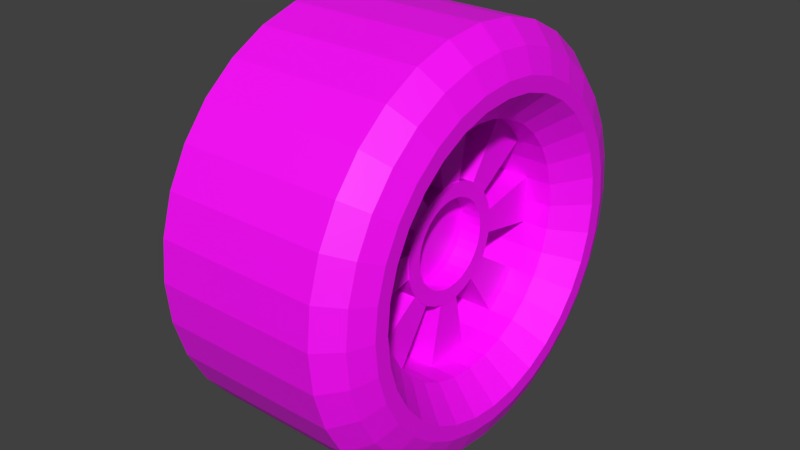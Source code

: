 # Source: rueda.blend  (saved by Blender 2.79.0; exported with 4.5.12 LTS)
import bpy
from mathutils import Matrix  # noqa: F401  (used for matrix-valued properties, if any)

bpy.ops.wm.read_factory_settings(use_empty=True)
scene = bpy.context.scene
scene.name = 'Scene'

# ---- collections
col_collection_1 = bpy.data.collections.new('Collection 1'); scene.collection.children.link(col_collection_1)

# ---- images (referenced by path relative to the original .blend; pixels are not part of the script)
import os
ASSET_DIR = os.environ.get("B2B_ASSET_DIR", "")  # directory of the original .blend (textures are referenced by path, not embedded)
HERE = os.path.dirname(os.path.abspath(__file__))  # packed textures are extracted next to this script under _unpacked/

def load_image(name, relpath, width, height, colorspace="sRGB"):
    """Load a texture the original file referenced (path relative to the .blend, or extracted next to this script)."""
    p = next((c for c in (os.path.join(HERE, relpath), os.path.join(ASSET_DIR, relpath)) if relpath and os.path.exists(c)), "")
    if p:
        img = bpy.data.images.load(p, check_existing=True)
        img.name = name
    else:  # same state as the original file: an image datablock whose file is absent (Cycles renders it pink)
        img = bpy.data.images.new(name, width, height)
        img.source = "FILE"
        img.filepath = "//" + (relpath or name)
    img.colorspace_settings.name = colorspace
    return img
img_texturarueda = load_image('TexturaRueda', 'TexturaRueda.jpg', 1024, 1024, 'Non-Color')

# ---- materials (node trees are filled in below, after node groups)
mat_material_001 = bpy.data.materials.new('Material.001')
mat_material_001.alpha_threshold = 0.0
mat_material_001.use_transparent_shadow = False

# ---- material node trees
mat_material_001.use_nodes = True; mat_material_001.node_tree.nodes.clear()
_N = mat_material_001.node_tree.nodes; _L = mat_material_001.node_tree.links
n0 = _N.new('ShaderNodeBsdfPrincipled'); n0.name = 'Principled BSDF'; n0.location = (10, 300)
n0.distribution = 'GGX'
n0.subsurface_method = 'RANDOM_WALK_SKIN'
n0.inputs[3].default_value = 1.45
n1 = _N.new('ShaderNodeOutputMaterial'); n1.name = 'Material Output'; n1.location = (300, 300)
n2 = _N.new('ShaderNodeTexImage'); n2.name = 'Imagen'; n2.location = (-280, 280)
n2.image = img_texturarueda
_L.new(n0.outputs[0], n1.inputs[0])
_L.new(n2.outputs[0], n0.inputs[0])
n1.is_active_output = True

# ---- world
world_world = bpy.data.worlds.new('World'); scene.world = world_world
world_world.color = (0.05088, 0.05088, 0.05088)
world_world.use_sun_shadow = False
world_world.sun_shadow_jitter_overblur = 0.0
world_world.cycles.sampling_method = 'MANUAL'

# ---- meshes
me_cilindro = bpy.data.meshes.new('Cilindro')
me_cilindro.from_pydata([(0.02505, 0.126, 0.08832), (0.0, 0.1284, 0.08832), (0.04915, 0.1187, 0.08832), (0.07135, 0.1068, 0.08832), (0.09081, 0.09081, 0.08832), (0.1068, 0.07135, 0.08832), (0.1187, 0.04915, 0.08832), (0.126, 0.02505, 0.08832), (0.1284, 0.0, 0.08832), (0.126, -0.02505, 0.08832), (0.1187, -0.04915, 0.08832), (0.1068, -0.07135, 0.08832), (0.09081, -0.09081, 0.08832), (0.07135, -0.1068, 0.08832), (0.04915, -0.1187, 0.08832), (0.02505, -0.126, 0.08832), (0.0, -0.1284, 0.08832), (-0.02505, -0.126, 0.08832), (-0.04915, -0.1187, 0.08832), (-0.07135, -0.1068, 0.08832), (-0.09081, -0.09081, 0.08832), (-0.1068, -0.07135, 0.08832), (-0.1187, -0.04915, 0.08832), (-0.126, -0.02505, 0.08832), (-0.1284, 0.0, 0.08832), (-0.126, 0.02505, 0.08832), (-0.1187, 0.04915, 0.08832), (-0.1068, 0.07135, 0.08832), (-0.09081, 0.09081, 0.08832), (-0.07135, 0.1068, 0.08832), (-0.04915, 0.1187, 0.08832), (-0.02505, 0.126, 0.08832), (0.02505, 0.126, 0.08935), (0.03106, 0.1562, 0.12), (0.0, 0.1592, 0.12), (0.0, 0.1284, 0.08935), (0.04915, 0.1187, 0.08935), (0.06093, 0.1471, 0.12), (0.07135, 0.1068, 0.08935), (0.08846, 0.1324, 0.12), (0.09081, 0.09081, 0.08935), (0.1126, 0.1126, 0.12), (0.1068, 0.07135, 0.08935), (0.1324, 0.08846, 0.12), (0.1187, 0.04915, 0.08935), (0.1471, 0.06093, 0.12), (0.126, 0.02505, 0.08935), (0.1562, 0.03106, 0.12), (0.1284, 0.0, 0.08935), (0.1592, 0.0, 0.12), (0.126, -0.02505, 0.08935), (0.1562, -0.03106, 0.12), (0.1187, -0.04915, 0.08935), (0.1471, -0.06093, 0.12), (0.1068, -0.07135, 0.08935), (0.1324, -0.08846, 0.12), (0.09081, -0.09081, 0.08935), (0.1126, -0.1126, 0.12), (0.07135, -0.1068, 0.08935), (0.08846, -0.1324, 0.12), (0.04915, -0.1187, 0.08935), (0.06093, -0.1471, 0.12), (0.02505, -0.126, 0.08935), (0.03106, -0.1562, 0.12), (0.0, -0.1284, 0.08935), (0.0, -0.1592, 0.12), (-0.02505, -0.126, 0.08935), (-0.03106, -0.1562, 0.12), (-0.04915, -0.1187, 0.08935), (-0.06093, -0.1471, 0.12), (-0.07135, -0.1068, 0.08935), (-0.08846, -0.1324, 0.12), (-0.09081, -0.09081, 0.08935), (-0.1126, -0.1126, 0.12), (-0.1068, -0.07135, 0.08935), (-0.1324, -0.08846, 0.12), (-0.1187, -0.04915, 0.08935), (-0.1471, -0.06093, 0.12), (-0.126, -0.02505, 0.08935), (-0.1562, -0.03106, 0.12), (-0.1284, 0.0, 0.08935), (-0.1592, 0.0, 0.12), (-0.126, 0.02505, 0.08935), (-0.1562, 0.03106, 0.12), (-0.1187, 0.04915, 0.08935), (-0.1471, 0.06093, 0.12), (-0.1068, 0.07135, 0.08935), (-0.1324, 0.08846, 0.12), (-0.09081, 0.09081, 0.08935), (-0.1126, 0.1126, 0.12), (-0.07135, 0.1068, 0.08935), (-0.08846, 0.1324, 0.12), (-0.04915, 0.1187, 0.08935), (-0.06093, 0.1471, 0.12), (-0.02505, 0.126, 0.08935), (-0.03106, 0.1562, 0.12), (0.04292, 0.2158, 0.08783), (0.0, 0.22, 0.08783), (0.08419, 0.2033, 0.08783), (0.1222, 0.1829, 0.08783), (0.1556, 0.1556, 0.08783), (0.1829, 0.1222, 0.08783), (0.2033, 0.08419, 0.08783), (0.2158, 0.04292, 0.08783), (0.22, -1.406e-09, 0.08783), (0.2158, -0.04292, 0.08783), (0.2033, -0.08419, 0.08783), (0.1829, -0.1222, 0.08783), (0.1556, -0.1556, 0.08783), (0.1222, -0.1829, 0.08783), (0.08419, -0.2033, 0.08783), (0.04292, -0.2158, 0.08783), (0.0, -0.22, 0.08783), (-0.04292, -0.2158, 0.08783), (-0.08419, -0.2033, 0.08783), (-0.1222, -0.1829, 0.08783), (-0.1556, -0.1556, 0.08783), (-0.1829, -0.1222, 0.08783), (-0.2033, -0.08419, 0.08783), (-0.2158, -0.04292, 0.08783), (-0.22, -1.406e-09, 0.08783), (-0.2158, 0.04292, 0.08783), (-0.2033, 0.08419, 0.08783), (-0.1829, 0.1222, 0.08783), (-0.1556, 0.1556, 0.08783), (-0.1222, 0.1829, 0.08783), (-0.08419, 0.2033, 0.08783), (-0.04292, 0.2158, 0.08783), (0.04292, 0.2158, 0.08783), (0.0, 0.22, 0.08783), (0.08419, 0.2033, 0.08783), (0.1222, 0.1829, 0.08783), (0.1556, 0.1556, 0.08783), (0.1829, 0.1222, 0.08783), (0.2033, 0.08419, 0.08783), (0.2158, 0.04292, 0.08783), (0.22, -1.406e-09, 0.08783), (0.2158, -0.04292, 0.08783), (0.2033, -0.08419, 0.08783), (0.1829, -0.1222, 0.08783), (0.1556, -0.1556, 0.08783), (0.1222, -0.1829, 0.08783), (0.08419, -0.2033, 0.08783), (0.04292, -0.2158, 0.08783), (0.0, -0.22, 0.08783), (-0.04292, -0.2158, 0.08783), (-0.08419, -0.2033, 0.08783), (-0.1222, -0.1829, 0.08783), (-0.1556, -0.1556, 0.08783), (-0.1829, -0.1222, 0.08783), (-0.2033, -0.08419, 0.08783), (-0.2158, -0.04292, 0.08783), (-0.22, -1.406e-09, 0.08783), (-0.2158, 0.04292, 0.08783), (-0.2033, 0.08419, 0.08783), (-0.1829, 0.1222, 0.08783), (-0.1556, 0.1556, 0.08783), (-0.1222, 0.1829, 0.08783), (-0.08419, 0.2033, 0.08783), (-0.04292, 0.2158, 0.08783), (0.04292, 0.2158, -0.01217), (0.0, 0.22, -0.01217), (0.08419, 0.2033, -0.01217), (0.1222, 0.1829, -0.01217), (0.1556, 0.1556, -0.01217), (0.1829, 0.1222, -0.01217), (0.2033, 0.08419, -0.01217), (0.2158, 0.04292, -0.01217), (0.22, -5.777e-09, -0.01217), (0.2158, -0.04292, -0.01217), (0.2033, -0.08419, -0.01217), (0.1829, -0.1222, -0.01217), (0.1556, -0.1556, -0.01217), (0.1222, -0.1829, -0.01217), (0.08419, -0.2033, -0.01217), (0.04292, -0.2158, -0.01217), (0.0, -0.22, -0.01217), (-0.04292, -0.2158, -0.01217), (-0.08419, -0.2033, -0.01217), (-0.1222, -0.1829, -0.01217), (-0.1556, -0.1556, -0.01217), (-0.1829, -0.1222, -0.01217), (-0.2033, -0.08419, -0.01217), (-0.2158, -0.04292, -0.01217), (-0.22, -5.777e-09, -0.01217), (-0.2158, 0.04292, -0.01217), (-0.2033, 0.08419, -0.01217), (-0.1829, 0.1222, -0.01217), (-0.1556, 0.1556, -0.01217), (-0.1222, 0.1829, -0.01217), (-0.08419, 0.2033, -0.01217), (-0.04292, 0.2158, -0.01217), (0.01218, 0.06121, 0.06118), (-1.227e-10, 0.06241, 0.06118), (0.02388, 0.05766, 0.06118), (0.03468, 0.0519, 0.06118), (0.04413, 0.04413, 0.06118), (0.0519, 0.03468, 0.06118), (0.05766, 0.02388, 0.06118), (0.06121, 0.01218, 0.06118), (0.06241, 0.0, 0.06118), (0.06121, -0.01218, 0.06118), (0.05766, -0.02388, 0.06118), (0.0519, -0.03468, 0.06118), (0.04413, -0.04413, 0.06118), (0.03468, -0.0519, 0.06118), (0.02388, -0.05766, 0.06118), (0.01218, -0.06121, 0.06118), (-1.227e-10, -0.06241, 0.06118), (-0.01218, -0.06121, 0.06118), (-0.02388, -0.05766, 0.06118), (-0.03468, -0.0519, 0.06118), (-0.04413, -0.04413, 0.06118), (-0.0519, -0.03468, 0.06118), (-0.05766, -0.02388, 0.06118), (-0.06121, -0.01218, 0.06118), (-0.06241, 0.0, 0.06118), (-0.06121, 0.01218, 0.06118), (-0.05766, 0.02388, 0.06118), (-0.0519, 0.03468, 0.06118), (-0.04413, 0.04413, 0.06118), (-0.03468, 0.0519, 0.06118), (-0.02388, 0.05766, 0.06118), (-0.01218, 0.06121, 0.06118), (0.02505, 0.126, 0.06118), (-1.227e-10, 0.1284, 0.06118), (0.04915, 0.1187, 0.06118), (0.07135, 0.1068, 0.06118), (0.09081, 0.09081, 0.06118), (0.1068, 0.07135, 0.06118), (0.1187, 0.04915, 0.06118), (0.126, 0.02505, 0.06118), (0.1284, 0.0, 0.06118), (0.126, -0.02505, 0.06118), (0.1187, -0.04915, 0.06118), (0.1068, -0.07135, 0.06118), (0.09081, -0.09081, 0.06118), (0.07135, -0.1068, 0.06118), (0.04915, -0.1187, 0.06118), (0.02505, -0.126, 0.06118), (-1.227e-10, -0.1284, 0.06118), (-0.02505, -0.126, 0.06118), (-0.04915, -0.1187, 0.06118), (-0.07135, -0.1068, 0.06118), (-0.09081, -0.09081, 0.06118), (-0.1068, -0.07135, 0.06118), (-0.1187, -0.04915, 0.06118), (-0.126, -0.02505, 0.06118), (-0.1284, 0.0, 0.06118), (-0.126, 0.02505, 0.06118), (-0.1187, 0.04915, 0.06118), (-0.1068, 0.07135, 0.06118), (-0.09081, 0.09081, 0.06118), (-0.07135, 0.1068, 0.06118), (-0.04915, 0.1187, 0.06118), (-0.02505, 0.126, 0.06118), (0.01218, 0.06121, 0.02247), (-2.161e-09, 0.06241, 0.02247), (0.02388, 0.05766, 0.02247), (0.03468, 0.0519, 0.02247), (0.04413, 0.04413, 0.02247), (0.0519, 0.03468, 0.02247), (0.05766, 0.02388, 0.02247), (0.06121, 0.01218, 0.02247), (0.06241, 0.0, 0.02247), (0.06121, -0.01218, 0.02247), (0.05766, -0.02388, 0.02247), (0.0519, -0.03468, 0.02247), (0.04413, -0.04413, 0.02247), (0.03468, -0.0519, 0.02247), (0.02388, -0.05766, 0.02247), (0.01218, -0.06121, 0.02247), (-2.161e-09, -0.06241, 0.02247), (-0.01218, -0.06121, 0.02247), (-0.02388, -0.05766, 0.02247), (-0.03468, -0.0519, 0.02247), (-0.04413, -0.04413, 0.02247), (-0.0519, -0.03468, 0.02247), (-0.05766, -0.02388, 0.02247), (-0.06121, -0.01218, 0.02247), (-0.06241, 0.0, 0.02247), (-0.06121, 0.01218, 0.02247), (-0.05766, 0.02388, 0.02247), (-0.0519, 0.03468, 0.02247), (-0.04413, 0.04413, 0.02247), (-0.03468, 0.0519, 0.02247), (-0.02388, 0.05766, 0.02247), (-0.01218, 0.06121, 0.02247), (-0.07135, 0.1068, 0.06118), (-0.09081, 0.09081, 0.06118), (-0.03468, 0.0519, 0.06118), (-0.04413, 0.04413, 0.06118), (0.02505, 0.126, 0.0), (-1.227e-10, 0.1284, 0.0), (0.09081, 0.09081, 0.0), (0.07135, 0.1068, 0.0), (0.1068, 0.07135, 0.0), (0.1284, -5.657e-09, 0.0), (0.126, 0.02505, 0.0), (0.126, -0.02505, 0.0), (0.09081, -0.09081, 0.0), (0.1068, -0.07135, 0.0), (0.07135, -0.1068, 0.0), (-1.227e-10, -0.1284, 0.0), (0.02505, -0.126, 0.0), (-0.02505, -0.126, 0.0), (-0.09081, -0.09081, 0.0), (-0.07135, -0.1068, 0.0), (-0.1068, -0.07135, 0.0), (-0.1284, -5.657e-09, 0.0), (-0.126, -0.02505, 0.0), (-0.126, 0.02505, 0.0), (-0.09081, 0.09081, 0.0), (-0.1068, 0.07135, 0.0), (-0.02505, 0.126, 0.0), (0.01218, 0.06121, 0.0), (-1.227e-10, 0.06241, 0.0), (0.04413, 0.04413, 0.0), (0.03468, 0.0519, 0.0), (0.0519, 0.03468, 0.0), (0.06241, -5.657e-09, 0.0), (0.06121, 0.01218, 0.0), (0.06121, -0.01218, 0.0), (0.04413, -0.04413, 0.0), (0.0519, -0.03468, 0.0), (0.03468, -0.0519, 0.0), (-1.227e-10, -0.06241, 0.0), (0.01218, -0.06121, 0.0), (-0.01218, -0.06121, 0.0), (-0.04413, -0.04413, 0.0), (-0.03468, -0.0519, 0.0), (-0.0519, -0.03468, 0.0), (-0.06241, -5.657e-09, 0.0), (-0.06121, -0.01218, 0.0), (-0.06121, 0.01218, 0.0), (-0.04413, 0.04413, 0.0), (-0.0519, 0.03468, 0.0), (-0.01218, 0.06121, 0.0), (-0.07135, 0.1068, 0.0), (-0.09081, 0.09081, 0.0), (-0.03468, 0.0519, 0.0), (-0.04413, 0.04413, 0.0), (0.009112, 0.04581, 0.06247), (-5.802e-10, 0.0467, 0.06247), (0.01787, 0.04315, 0.06247), (0.02595, 0.03883, 0.06247), (0.03303, 0.03303, 0.06247), (0.03883, 0.02595, 0.06247), (0.04315, 0.01787, 0.06247), (0.04581, 0.009112, 0.06247), (0.0467, -1.176e-09, 0.06247), (0.04581, -0.009112, 0.06247), (0.04315, -0.01787, 0.06247), (0.03883, -0.02595, 0.06247), (0.03303, -0.03303, 0.06247), (0.02595, -0.03883, 0.06247), (0.01787, -0.04315, 0.06247), (0.009112, -0.04581, 0.06247), (-3.05e-09, -0.0467, 0.06247), (-0.009112, -0.04581, 0.06247), (-0.01787, -0.04315, 0.06247), (-0.02595, -0.03883, 0.06247), (-0.03303, -0.03303, 0.06247), (-0.03883, -0.02595, 0.06247), (-0.04315, -0.01787, 0.06247), (-0.04581, -0.009112, 0.06247), (-0.0467, 1.176e-09, 0.06247), (-0.04581, 0.009112, 0.06247), (-0.04315, 0.01787, 0.06247), (-0.03883, 0.02595, 0.06247), (-0.03303, 0.03303, 0.06247), (-0.02595, 0.03883, 0.06247), (-0.01787, 0.04315, 0.06247), (-0.009112, 0.04581, 0.06247), (0.01218, 0.06121, 0.06247), (-1.874e-09, 0.06241, 0.06247), (0.02388, 0.05766, 0.06247), (0.03468, 0.0519, 0.06247), (0.04413, 0.04413, 0.06247), (0.0519, 0.03468, 0.06247), (0.05766, 0.02388, 0.06247), (0.06121, 0.01218, 0.06247), (0.06241, 0.0, 0.06247), (0.06121, -0.01218, 0.06247), (0.05766, -0.02388, 0.06247), (0.0519, -0.03468, 0.06247), (0.04413, -0.04413, 0.06247), (0.03468, -0.0519, 0.06247), (0.02388, -0.05766, 0.06247), (0.01218, -0.06121, 0.06247), (-1.874e-09, -0.06241, 0.06247), (-0.01218, -0.06121, 0.06247), (-0.02388, -0.05766, 0.06247), (-0.03468, -0.0519, 0.06247), (-0.04413, -0.04413, 0.06247), (-0.0519, -0.03468, 0.06247), (-0.05766, -0.02388, 0.06247), (-0.06121, -0.01218, 0.06247), (-0.06241, 0.0, 0.06247), (-0.06121, 0.01218, 0.06247), (-0.05766, 0.02388, 0.06247), (-0.0519, 0.03468, 0.06247), (-0.04413, 0.04413, 0.06247), (-0.03468, 0.0519, 0.06247), (-0.02388, 0.05766, 0.06247), (-0.01218, 0.06121, 0.06247), (0.009112, 0.04581, 0.03918), (-2.272e-09, 0.0467, 0.03918), (0.01787, 0.04315, 0.03918), (0.02595, 0.03883, 0.03918), (0.03303, 0.03303, 0.03918), (0.03883, 0.02595, 0.03918), (0.04315, 0.01787, 0.03918), (0.04581, 0.009112, 0.03918), (0.0467, -1.176e-09, 0.03918), (0.04581, -0.009112, 0.03918), (0.04315, -0.01787, 0.03918), (0.03883, -0.02595, 0.03918), (0.03303, -0.03303, 0.03918), (0.02595, -0.03883, 0.03918), (0.01787, -0.04315, 0.03918), (0.009112, -0.04581, 0.03918), (-4.742e-09, -0.0467, 0.03918), (-0.009112, -0.04581, 0.03918), (-0.01787, -0.04315, 0.03918), (-0.02595, -0.03883, 0.03918), (-0.03303, -0.03303, 0.03918), (-0.03883, -0.02595, 0.03918), (-0.04315, -0.01787, 0.03918), (-0.04581, -0.009112, 0.03918), (-0.0467, 1.176e-09, 0.03918), (-0.04581, 0.009112, 0.03918), (-0.04315, 0.01787, 0.03918), (-0.03883, 0.02595, 0.03918), (-0.03303, 0.03303, 0.03918), (-0.02595, 0.03883, 0.03918), (-0.01787, 0.04315, 0.03918), (-0.009112, 0.04581, 0.03918), (0.01218, 0.06121, 0.0), (-2.161e-09, 0.06241, 0.0), (0.02388, 0.05766, 0.0), (0.03468, 0.0519, 0.0), (0.04413, 0.04413, 0.0), (0.0519, 0.03468, 0.0), (0.05766, 0.02388, 0.0), (0.06121, 0.01218, 0.0), (0.06241, -3.571e-09, 0.0), (0.06121, -0.01218, 0.0), (0.05766, -0.02388, 0.0), (0.0519, -0.03468, 0.0), (0.04413, -0.04413, 0.0), (0.03468, -0.0519, 0.0), (0.02388, -0.05766, 0.0), (0.01218, -0.06121, 0.0), (-2.161e-09, -0.06241, 0.0), (-0.01218, -0.06121, 0.0), (-0.02388, -0.05766, 0.0), (-0.03468, -0.0519, 0.0), (-0.04413, -0.04413, 0.0), (-0.0519, -0.03468, 0.0), (-0.05766, -0.02388, 0.0), (-0.06121, -0.01218, 0.0), (-0.06241, -3.571e-09, 0.0), (-0.06121, 0.01218, 0.0), (-0.05766, 0.02388, 0.0), (-0.0519, 0.03468, 0.0), (-0.04413, 0.04413, 0.0), (-0.03468, 0.0519, 0.0), (-0.02388, 0.05766, 0.0), (-0.01218, 0.06121, 0.0), (0.02505, 0.126, 0.0), (0.04915, 0.1187, 0.0), (0.07135, 0.1068, 0.0), (0.1068, 0.07135, 0.0), (0.1187, 0.04915, 0.0), (0.126, 0.02505, 0.0), (0.126, -0.02505, 0.0), (0.1187, -0.04915, 0.0), (0.1068, -0.07135, 0.0), (0.07135, -0.1068, 0.0), (0.04915, -0.1187, 0.0), (0.02505, -0.126, 0.0), (-0.02505, -0.126, 0.0), (-0.04915, -0.1187, 0.0), (-0.07135, -0.1068, 0.0), (-0.1068, -0.07135, 0.0), (-0.1187, -0.04915, 0.0), (-0.126, -0.02505, 0.0), (-0.126, 0.02505, 0.0), (-0.1187, 0.04915, 0.0), (-0.1068, 0.07135, 0.0), (-0.07135, 0.1068, 0.0), (-0.04915, 0.1187, 0.0), (-0.02505, 0.126, 0.0), (0.03414, 0.1716, 0.12), (0.03882, 0.1952, 0.1098), (0.0, 0.199, 0.1098), (0.0, 0.175, 0.12), (0.06696, 0.1617, 0.12), (0.07616, 0.1839, 0.1098), (0.09722, 0.1455, 0.12), (0.1106, 0.1655, 0.1098), (0.1237, 0.1237, 0.12), (0.1407, 0.1407, 0.1098), (0.1455, 0.09722, 0.12), (0.1655, 0.1106, 0.1098), (0.1617, 0.06696, 0.12), (0.1839, 0.07616, 0.1098), (0.1716, 0.03414, 0.12), (0.1952, 0.03882, 0.1098), (0.175, 0.0, 0.12), (0.199, -4.477e-10, 0.1098), (0.1716, -0.03414, 0.12), (0.1952, -0.03882, 0.1098), (0.1617, -0.06696, 0.12), (0.1839, -0.07616, 0.1098), (0.1455, -0.09722, 0.12), (0.1655, -0.1106, 0.1098), (0.1237, -0.1237, 0.12), (0.1407, -0.1407, 0.1098), (0.09722, -0.1455, 0.12), (0.1106, -0.1655, 0.1098), (0.06696, -0.1617, 0.12), (0.07616, -0.1839, 0.1098), (0.03414, -0.1716, 0.12), (0.03882, -0.1952, 0.1098), (0.0, -0.175, 0.12), (0.0, -0.199, 0.1098), (-0.03414, -0.1716, 0.12), (-0.03882, -0.1952, 0.1098), (-0.06696, -0.1617, 0.12), (-0.07616, -0.1839, 0.1098), (-0.09722, -0.1455, 0.12), (-0.1106, -0.1655, 0.1098), (-0.1237, -0.1237, 0.12), (-0.1407, -0.1407, 0.1098), (-0.1455, -0.09722, 0.12), (-0.1655, -0.1106, 0.1098), (-0.1617, -0.06696, 0.12), (-0.1839, -0.07616, 0.1098), (-0.1716, -0.03414, 0.12), (-0.1952, -0.03882, 0.1098), (-0.175, 0.0, 0.12), (-0.199, -4.477e-10, 0.1098), (-0.1716, 0.03414, 0.12), (-0.1952, 0.03882, 0.1098), (-0.1617, 0.06696, 0.12), (-0.1839, 0.07616, 0.1098), (-0.1455, 0.09722, 0.12), (-0.1655, 0.1106, 0.1098), (-0.1237, 0.1237, 0.12), (-0.1407, 0.1407, 0.1098), (-0.09722, 0.1455, 0.12), (-0.1106, 0.1655, 0.1098), (-0.06696, 0.1617, 0.12), (-0.07616, 0.1839, 0.1098), (-0.03414, 0.1716, 0.12), (-0.03882, 0.1952, 0.1098)], [], [(74, 72, 20, 21), (36, 32, 0, 2), (97, 127, 557, 496), (40, 38, 3, 4), (42, 40, 4, 5), (44, 42, 5, 6), (46, 44, 6, 7), (48, 46, 7, 8), (50, 48, 8, 9), (52, 50, 9, 10), (54, 52, 10, 11), (56, 54, 11, 12), (58, 56, 12, 13), (60, 58, 13, 14), (62, 60, 14, 15), (64, 62, 15, 16), (66, 64, 16, 17), (68, 66, 17, 18), (70, 68, 18, 19), (117, 116, 535, 537), (72, 70, 19, 20), (76, 74, 21, 22), (78, 76, 22, 23), (80, 78, 23, 24), (82, 80, 24, 25), (84, 82, 25, 26), (86, 84, 26, 27), (88, 86, 27, 28), (90, 88, 28, 29), (92, 90, 29, 30), (94, 92, 30, 31), (38, 36, 2, 3), (0, 1, 225, 224), (104, 103, 509, 511), (118, 117, 537, 539), (105, 104, 511, 513), (119, 118, 539, 541), (106, 105, 513, 515), (120, 119, 541, 543), (107, 106, 515, 517), (121, 120, 543, 545), (108, 107, 517, 519), (122, 121, 545, 547), (109, 108, 519, 521), (123, 122, 547, 549), (110, 109, 521, 523), (124, 123, 549, 551), (111, 110, 523, 525), (96, 97, 496, 495), (125, 124, 551, 553), (112, 111, 525, 527), (35, 94, 31, 1), (126, 125, 553, 555), (113, 112, 527, 529), (100, 99, 501, 503), (127, 126, 555, 557), (114, 113, 529, 531), (101, 100, 503, 505), (115, 114, 531, 533), (102, 101, 505, 507), (99, 98, 499, 501), (116, 115, 533, 535), (103, 102, 507, 509), (34, 33, 494, 497), (33, 37, 498, 494), (37, 39, 500, 498), (39, 41, 502, 500), (41, 43, 504, 502), (43, 45, 506, 504), (45, 47, 508, 506), (47, 49, 510, 508), (49, 51, 512, 510), (51, 53, 514, 512), (53, 55, 516, 514), (55, 57, 518, 516), (57, 59, 520, 518), (59, 61, 522, 520), (61, 63, 524, 522), (63, 65, 526, 524), (65, 67, 528, 526), (67, 69, 530, 528), (69, 71, 532, 530), (71, 73, 534, 532), (73, 75, 536, 534), (75, 77, 538, 536), (77, 79, 540, 538), (79, 81, 542, 540), (81, 83, 544, 542), (83, 85, 546, 544), (85, 87, 548, 546), (87, 89, 550, 548), (89, 91, 552, 550), (91, 93, 554, 552), (93, 95, 556, 554), (95, 34, 497, 556), (33, 34, 35, 32), (37, 33, 32, 36), (39, 37, 36, 38), (41, 39, 38, 40), (43, 41, 40, 42), (45, 43, 42, 44), (47, 45, 44, 46), (49, 47, 46, 48), (51, 49, 48, 50), (53, 51, 50, 52), (55, 53, 52, 54), (57, 55, 54, 56), (59, 57, 56, 58), (61, 59, 58, 60), (63, 61, 60, 62), (65, 63, 62, 64), (67, 65, 64, 66), (69, 67, 66, 68), (71, 69, 68, 70), (73, 71, 70, 72), (75, 73, 72, 74), (77, 75, 74, 76), (79, 77, 76, 78), (81, 79, 78, 80), (83, 81, 80, 82), (85, 83, 82, 84), (87, 85, 84, 86), (89, 87, 86, 88), (91, 89, 88, 90), (93, 91, 90, 92), (95, 93, 92, 94), (34, 95, 94, 35), (32, 35, 1, 0), (101, 102, 134, 133), (110, 111, 143, 142), (119, 120, 152, 151), (96, 98, 130, 128), (106, 107, 139, 138), (115, 116, 148, 147), (124, 125, 157, 156), (102, 103, 135, 134), (111, 112, 144, 143), (120, 121, 153, 152), (98, 99, 131, 130), (107, 108, 140, 139), (116, 117, 149, 148), (125, 126, 158, 157), (103, 104, 136, 135), (112, 113, 145, 144), (121, 122, 154, 153), (99, 100, 132, 131), (108, 109, 141, 140), (117, 118, 150, 149), (126, 127, 159, 158), (104, 105, 137, 136), (113, 114, 146, 145), (122, 123, 155, 154), (127, 97, 129, 159), (100, 101, 133, 132), (109, 110, 142, 141), (118, 119, 151, 150), (97, 96, 128, 129), (105, 106, 138, 137), (114, 115, 147, 146), (123, 124, 156, 155), (157, 158, 190, 189), (144, 145, 177, 176), (131, 132, 164, 163), (158, 159, 191, 190), (145, 146, 178, 177), (132, 133, 165, 164), (159, 129, 161, 191), (146, 147, 179, 178), (133, 134, 166, 165), (147, 148, 180, 179), (134, 135, 167, 166), (148, 149, 181, 180), (135, 136, 168, 167), (149, 150, 182, 181), (136, 137, 169, 168), (150, 151, 183, 182), (137, 138, 170, 169), (151, 152, 184, 183), (138, 139, 171, 170), (152, 153, 185, 184), (139, 140, 172, 171), (153, 154, 186, 185), (140, 141, 173, 172), (154, 155, 187, 186), (141, 142, 174, 173), (129, 128, 160, 161), (155, 156, 188, 187), (142, 143, 175, 174), (128, 130, 162, 160), (156, 157, 189, 188), (143, 144, 176, 175), (130, 131, 163, 162), (219, 218, 282, 283), (28, 27, 251, 252), (15, 14, 238, 239), (2, 0, 224, 226), (29, 28, 252, 253), (16, 15, 239, 240), (3, 2, 226, 227), (30, 29, 253, 254), (17, 16, 240, 241), (4, 3, 227, 228), (31, 30, 254, 255), (18, 17, 241, 242), (5, 4, 228, 229), (1, 31, 255, 225), (19, 18, 242, 243), (6, 5, 229, 230), (20, 19, 243, 244), (7, 6, 230, 231), (21, 20, 244, 245), (8, 7, 231, 232), (22, 21, 245, 246), (9, 8, 232, 233), (23, 22, 246, 247), (10, 9, 233, 234), (24, 23, 247, 248), (11, 10, 234, 235), (25, 24, 248, 249), (12, 11, 235, 236), (26, 25, 249, 250), (13, 12, 236, 237), (27, 26, 250, 251), (14, 13, 237, 238), (216, 217, 334, 332), (231, 199, 321, 298), (232, 231, 298, 297), (245, 244, 306, 308), (215, 216, 332, 333), (197, 229, 296, 319), (247, 215, 333, 310), (244, 243, 307, 306), (200, 201, 322, 320), (213, 245, 308, 331), (225, 255, 314, 293), (227, 195, 318, 295), (229, 228, 294, 296), (199, 200, 320, 321), (220, 221, 290, 291), (212, 213, 331, 329), (272, 271, 389, 390), (206, 205, 269, 270), (192, 193, 257, 256), (220, 219, 283, 284), (207, 206, 270, 271), (194, 192, 256, 258), (221, 220, 284, 285), (208, 207, 271, 272), (195, 194, 258, 259), (222, 221, 285, 286), (209, 208, 272, 273), (196, 195, 259, 260), (223, 222, 286, 287), (210, 209, 273, 274), (197, 196, 260, 261), (193, 223, 287, 257), (211, 210, 274, 275), (198, 197, 261, 262), (212, 211, 275, 276), (199, 198, 262, 263), (213, 212, 276, 277), (200, 199, 263, 264), (214, 213, 277, 278), (201, 200, 264, 265), (215, 214, 278, 279), (202, 201, 265, 266), (216, 215, 279, 280), (203, 202, 266, 267), (217, 216, 280, 281), (204, 203, 267, 268), (218, 217, 281, 282), (205, 204, 268, 269), (192, 224, 292, 315), (221, 253, 288, 290), (253, 252, 289, 288), (316, 315, 292, 293), (318, 317, 294, 295), (317, 319, 296, 294), (321, 320, 297, 298), (320, 322, 299, 297), (324, 323, 300, 301), (323, 325, 302, 300), (327, 326, 303, 304), (326, 328, 305, 303), (330, 329, 306, 307), (329, 331, 308, 306), (333, 332, 309, 310), (332, 334, 311, 309), (336, 335, 312, 313), (337, 316, 293, 314), (341, 340, 338, 339), (217, 249, 311, 334), (233, 232, 297, 299), (203, 204, 323, 324), (251, 219, 336, 313), (204, 205, 325, 323), (201, 233, 299, 322), (248, 247, 310, 309), (288, 289, 339, 338), (235, 203, 324, 301), (193, 192, 315, 316), (219, 220, 335, 336), (249, 248, 309, 311), (291, 290, 340, 341), (236, 235, 301, 300), (255, 223, 337, 314), (207, 208, 326, 327), (237, 236, 300, 302), (205, 237, 302, 325), (290, 288, 338, 340), (208, 209, 328, 326), (239, 207, 327, 304), (195, 196, 317, 318), (224, 225, 293, 292), (252, 251, 313, 312), (196, 197, 319, 317), (223, 193, 316, 337), (240, 239, 304, 303), (209, 241, 305, 328), (211, 212, 329, 330), (241, 240, 303, 305), (243, 211, 330, 307), (228, 227, 295, 294), (224, 192, 193, 223, 255, 225), (228, 229, 197, 196, 195, 227), (232, 233, 201, 200, 199, 231), (236, 237, 205, 204, 203, 235), (240, 241, 209, 208, 207, 239), (244, 245, 213, 212, 211, 243), (248, 249, 217, 216, 215, 247), (252, 289, 288, 290, 291, 220, 219, 251), (363, 362, 426, 427), (259, 258, 376, 377), (286, 285, 403, 404), (273, 272, 390, 391), (260, 259, 377, 378), (287, 286, 404, 405), (274, 273, 391, 392), (261, 260, 378, 379), (257, 287, 405, 375), (275, 274, 392, 393), (262, 261, 379, 380), (276, 275, 393, 394), (263, 262, 380, 381), (277, 276, 394, 395), (264, 263, 381, 382), (278, 277, 395, 396), (265, 264, 382, 383), (279, 278, 396, 397), (266, 265, 383, 384), (280, 279, 397, 398), (267, 266, 384, 385), (281, 280, 398, 399), (268, 267, 385, 386), (282, 281, 399, 400), (269, 268, 386, 387), (283, 282, 400, 401), (270, 269, 387, 388), (256, 257, 375, 374), (284, 283, 401, 402), (271, 270, 388, 389), (258, 256, 374, 376), (285, 284, 402, 403), (343, 342, 374, 375), (342, 344, 376, 374), (344, 345, 377, 376), (345, 346, 378, 377), (346, 347, 379, 378), (347, 348, 380, 379), (348, 349, 381, 380), (349, 350, 382, 381), (350, 351, 383, 382), (351, 352, 384, 383), (352, 353, 385, 384), (353, 354, 386, 385), (354, 355, 387, 386), (355, 356, 388, 387), (356, 357, 389, 388), (357, 358, 390, 389), (358, 359, 391, 390), (359, 360, 392, 391), (360, 361, 393, 392), (361, 362, 394, 393), (362, 363, 395, 394), (363, 364, 396, 395), (364, 365, 397, 396), (365, 366, 398, 397), (366, 367, 399, 398), (367, 368, 400, 399), (368, 369, 401, 400), (369, 370, 402, 401), (370, 371, 403, 402), (371, 372, 404, 403), (372, 373, 405, 404), (373, 343, 375, 405), (406, 407, 437, 436, 435, 434, 433, 432, 431, 430, 429, 428, 427, 426, 425, 424, 423, 422, 421, 420, 419, 418, 417, 416, 415, 414, 413, 412, 411, 410, 409, 408), (350, 349, 413, 414), (364, 363, 427, 428), (351, 350, 414, 415), (365, 364, 428, 429), (352, 351, 415, 416), (366, 365, 429, 430), (353, 352, 416, 417), (367, 366, 430, 431), (354, 353, 417, 418), (368, 367, 431, 432), (355, 354, 418, 419), (369, 368, 432, 433), (356, 355, 419, 420), (342, 343, 407, 406), (370, 369, 433, 434), (357, 356, 420, 421), (344, 342, 406, 408), (371, 370, 434, 435), (358, 357, 421, 422), (345, 344, 408, 409), (372, 371, 435, 436), (359, 358, 422, 423), (346, 345, 409, 410), (373, 372, 436, 437), (360, 359, 423, 424), (347, 346, 410, 411), (343, 373, 437, 407), (361, 360, 424, 425), (348, 347, 411, 412), (362, 361, 425, 426), (349, 348, 412, 413), (284, 285, 467, 466), (272, 271, 453, 454), (258, 259, 441, 440), (285, 286, 468, 467), (272, 273, 455, 454), (259, 260, 442, 441), (286, 287, 469, 468), (273, 274, 456, 455), (260, 261, 443, 442), (287, 257, 439, 469), (274, 275, 457, 456), (261, 262, 444, 443), (275, 276, 458, 457), (262, 263, 445, 444), (276, 277, 459, 458), (263, 264, 446, 445), (277, 278, 460, 459), (264, 265, 447, 446), (278, 279, 461, 460), (265, 266, 448, 447), (279, 280, 462, 461), (266, 267, 449, 448), (280, 281, 463, 462), (267, 268, 450, 449), (281, 282, 464, 463), (268, 269, 451, 450), (282, 283, 465, 464), (269, 270, 452, 451), (257, 256, 438, 439), (283, 284, 466, 465), (270, 271, 453, 452), (256, 258, 440, 438), (226, 224, 470, 471), (234, 233, 476, 477), (227, 226, 471, 472), (242, 241, 482, 483), (235, 234, 477, 478), (250, 249, 488, 489), (243, 242, 483, 484), (251, 250, 489, 490), (230, 229, 473, 474), (238, 237, 479, 480), (231, 230, 474, 475), (246, 245, 485, 486), (239, 238, 480, 481), (254, 253, 491, 492), (247, 246, 486, 487), (255, 254, 492, 493), (497, 494, 495, 496), (494, 498, 499, 495), (498, 500, 501, 499), (500, 502, 503, 501), (502, 504, 505, 503), (504, 506, 507, 505), (506, 508, 509, 507), (508, 510, 511, 509), (510, 512, 513, 511), (512, 514, 515, 513), (514, 516, 517, 515), (516, 518, 519, 517), (518, 520, 521, 519), (520, 522, 523, 521), (522, 524, 525, 523), (524, 526, 527, 525), (526, 528, 529, 527), (528, 530, 531, 529), (530, 532, 533, 531), (532, 534, 535, 533), (534, 536, 537, 535), (536, 538, 539, 537), (538, 540, 541, 539), (540, 542, 543, 541), (542, 544, 545, 543), (544, 546, 547, 545), (546, 548, 549, 547), (548, 550, 551, 549), (550, 552, 553, 551), (552, 554, 555, 553), (554, 556, 557, 555), (556, 497, 496, 557), (98, 96, 495, 499)])
_uv = me_cilindro.uv_layers.new(name='MapaUV')
_uv.uv.foreach_set('vector', [0.02042, 0.421, 0.02042, 0.4064, 0.02126, 0.4064, 0.02126, 0.421, 0.2077, 0.4575, 0.2077, 0.4778, 0.2069, 0.4778, 0.2069, 0.4575, 0.7662, 0.05511, 0.7662, 0.02042, 0.7841, 0.02537, 0.7841, 0.05675, 0.2077, 0.4211, 0.2077, 0.4384, 0.2069, 0.4384, 0.2069, 0.4211, 0.2077, 0.4064, 0.2077, 0.4211, 0.2069, 0.4211, 0.2069, 0.4064, 0.7253, 0.1369, 0.7253, 0.154, 0.7245, 0.154, 0.7245, 0.1369, 0.7253, 0.1178, 0.7253, 0.1369, 0.7245, 0.1369, 0.7245, 0.1178, 0.7253, 0.09758, 0.7253, 0.1178, 0.7245, 0.1178, 0.7245, 0.09758, 0.7253, 0.07694, 0.7253, 0.09758, 0.7245, 0.09758, 0.7245, 0.07694, 0.7253, 0.05668, 0.7253, 0.07694, 0.7245, 0.07694, 0.7245, 0.05668, 0.7253, 0.0376, 0.7253, 0.05668, 0.7245, 0.05668, 0.7245, 0.0376, 0.7253, 0.02042, 0.7253, 0.0376, 0.7245, 0.0376, 0.7245, 0.02042, 0.3218, 0.54, 0.3218, 0.5547, 0.321, 0.5547, 0.321, 0.54, 0.3218, 0.5228, 0.3218, 0.54, 0.321, 0.54, 0.321, 0.5228, 0.3218, 0.5037, 0.3218, 0.5228, 0.321, 0.5228, 0.321, 0.5037, 0.3218, 0.4835, 0.3218, 0.5037, 0.321, 0.5037, 0.321, 0.4835, 0.3218, 0.4629, 0.3218, 0.4835, 0.321, 0.4835, 0.321, 0.4629, 0.3218, 0.4426, 0.3218, 0.4629, 0.321, 0.4629, 0.321, 0.4426, 0.3218, 0.4236, 0.3218, 0.4426, 0.321, 0.4426, 0.321, 0.4236, 0.3074, 0.05359, 0.3324, 0.07859, 0.3191, 0.08951, 0.2965, 0.06689, 0.3218, 0.4064, 0.3218, 0.4236, 0.321, 0.4236, 0.321, 0.4064, 0.02042, 0.4381, 0.02042, 0.421, 0.02126, 0.421, 0.02126, 0.4381, 0.02042, 0.4572, 0.02042, 0.4381, 0.02126, 0.4381, 0.02126, 0.4572, 0.02042, 0.4774, 0.02042, 0.4572, 0.02126, 0.4572, 0.02126, 0.4774, 0.02042, 0.4981, 0.02042, 0.4774, 0.02126, 0.4774, 0.02126, 0.4981, 0.02042, 0.5183, 0.02042, 0.4981, 0.02126, 0.4981, 0.02126, 0.5183, 0.02042, 0.5374, 0.02042, 0.5183, 0.02126, 0.5183, 0.02126, 0.5374, 0.02042, 0.5546, 0.02042, 0.5374, 0.02126, 0.5374, 0.02126, 0.5546, 0.02042, 0.5692, 0.02042, 0.5546, 0.02126, 0.5546, 0.02126, 0.5692, 0.2077, 0.5376, 0.2077, 0.5547, 0.2069, 0.5547, 0.2069, 0.5376, 0.2077, 0.5186, 0.2077, 0.5376, 0.2069, 0.5376, 0.2069, 0.5186, 0.2077, 0.4384, 0.2077, 0.4575, 0.2069, 0.4575, 0.2069, 0.4384, 0.2069, 0.4778, 0.2069, 0.4984, 0.1847, 0.4984, 0.1847, 0.4778, 0.7431, 0.2295, 0.7431, 0.1948, 0.761, 0.1999, 0.761, 0.2312, 0.278, 0.03395, 0.3074, 0.05359, 0.2965, 0.06689, 0.2699, 0.04913, 0.7431, 0.2649, 0.7431, 0.2295, 0.761, 0.2312, 0.761, 0.2632, 0.2454, 0.02042, 0.278, 0.03395, 0.2699, 0.04913, 0.2404, 0.03689, 0.7431, 0.2995, 0.7431, 0.2649, 0.761, 0.2632, 0.761, 0.2946, 0.7431, 0.375, 0.7431, 0.3404, 0.761, 0.3454, 0.761, 0.3768, 0.278, 0.3521, 0.2454, 0.3656, 0.2404, 0.3491, 0.2699, 0.3369, 0.7431, 0.4104, 0.7431, 0.375, 0.761, 0.3768, 0.761, 0.4087, 0.3074, 0.3324, 0.278, 0.3521, 0.2699, 0.3369, 0.2965, 0.3191, 0.7431, 0.4451, 0.7431, 0.4104, 0.761, 0.4087, 0.761, 0.4401, 0.3324, 0.3074, 0.3074, 0.3324, 0.2965, 0.3191, 0.3191, 0.2965, 0.108, 0.03395, 0.1407, 0.02042, 0.1457, 0.03689, 0.1161, 0.04913, 0.3521, 0.278, 0.3324, 0.3074, 0.3191, 0.2965, 0.3369, 0.2699, 0.07859, 0.05359, 0.108, 0.03395, 0.1161, 0.04913, 0.08951, 0.06689, 0.3656, 0.2454, 0.3521, 0.278, 0.3369, 0.2699, 0.3491, 0.2404, 0.7662, 0.09047, 0.7662, 0.05511, 0.7841, 0.05675, 0.7841, 0.08874, 0.05359, 0.07859, 0.07859, 0.05359, 0.08951, 0.06689, 0.06689, 0.08951, 0.8019, 0.2295, 0.8019, 0.1948, 0.8198, 0.1999, 0.8198, 0.2313, 0.2077, 0.4984, 0.2077, 0.5186, 0.2069, 0.5186, 0.2069, 0.4984, 0.03395, 0.108, 0.05359, 0.07859, 0.06689, 0.08951, 0.04913, 0.1161, 0.8019, 0.2648, 0.8019, 0.2295, 0.8198, 0.2313, 0.8198, 0.2632, 0.05359, 0.3074, 0.03395, 0.278, 0.04913, 0.2699, 0.06689, 0.2965, 0.02042, 0.1407, 0.03395, 0.108, 0.04913, 0.1161, 0.03689, 0.1457, 0.8019, 0.2995, 0.8019, 0.2648, 0.8198, 0.2632, 0.8198, 0.2947, 0.07859, 0.3324, 0.05359, 0.3074, 0.06689, 0.2965, 0.08951, 0.3191, 0.3521, 0.108, 0.3656, 0.1407, 0.3491, 0.1457, 0.3369, 0.1161, 0.108, 0.3521, 0.07859, 0.3324, 0.08951, 0.3191, 0.1161, 0.3369, 0.03395, 0.278, 0.02042, 0.2454, 0.03689, 0.2404, 0.04913, 0.2699, 0.3324, 0.07859, 0.3521, 0.108, 0.3369, 0.1161, 0.3191, 0.08951, 0.1407, 0.3656, 0.108, 0.3521, 0.1161, 0.3369, 0.1457, 0.3491, 0.0631, 0.1802, 0.0631, 0.2058, 0.05025, 0.2071, 0.05025, 0.179, 0.0631, 0.2058, 0.06809, 0.2309, 0.05573, 0.2347, 0.05025, 0.2071, 0.06809, 0.2309, 0.07789, 0.2545, 0.06649, 0.2606, 0.05573, 0.2347, 0.07789, 0.2545, 0.0921, 0.2758, 0.08212, 0.284, 0.06649, 0.2606, 0.0921, 0.2758, 0.1102, 0.2939, 0.102, 0.3039, 0.08212, 0.284, 0.1102, 0.2939, 0.1315, 0.3081, 0.1254, 0.3195, 0.102, 0.3039, 0.1315, 0.3081, 0.1551, 0.3179, 0.1514, 0.3303, 0.1254, 0.3195, 0.1551, 0.3179, 0.1802, 0.3229, 0.179, 0.3358, 0.1514, 0.3303, 0.1802, 0.3229, 0.2058, 0.3229, 0.2071, 0.3358, 0.179, 0.3358, 0.2058, 0.3229, 0.2309, 0.3179, 0.2347, 0.3303, 0.2071, 0.3358, 0.2309, 0.3179, 0.2545, 0.3081, 0.2606, 0.3195, 0.2347, 0.3303, 0.2545, 0.3081, 0.2758, 0.2939, 0.284, 0.3039, 0.2606, 0.3195, 0.2758, 0.2939, 0.2939, 0.2758, 0.3039, 0.284, 0.284, 0.3039, 0.2939, 0.2758, 0.3081, 0.2545, 0.3195, 0.2606, 0.3039, 0.284, 0.3081, 0.2545, 0.3179, 0.2309, 0.3303, 0.2347, 0.3195, 0.2606, 0.3179, 0.2309, 0.3229, 0.2058, 0.3358, 0.2071, 0.3303, 0.2347, 0.3229, 0.2058, 0.3229, 0.1802, 0.3358, 0.179, 0.3358, 0.2071, 0.3229, 0.1802, 0.3179, 0.1551, 0.3303, 0.1514, 0.3358, 0.179, 0.3179, 0.1551, 0.3081, 0.1315, 0.3195, 0.1254, 0.3303, 0.1514, 0.3081, 0.1315, 0.2939, 0.1102, 0.3039, 0.102, 0.3195, 0.1254, 0.2939, 0.1102, 0.2758, 0.0921, 0.284, 0.08212, 0.3039, 0.102, 0.2758, 0.0921, 0.2545, 0.07789, 0.2606, 0.06649, 0.284, 0.08212, 0.2545, 0.07789, 0.2309, 0.06809, 0.2347, 0.05573, 0.2606, 0.06649, 0.2309, 0.06809, 0.2058, 0.0631, 0.2071, 0.05025, 0.2347, 0.05573, 0.2058, 0.0631, 0.1802, 0.0631, 0.179, 0.05025, 0.2071, 0.05025, 0.1802, 0.0631, 0.1551, 0.06809, 0.1514, 0.05573, 0.179, 0.05025, 0.1551, 0.06809, 0.1315, 0.07789, 0.1254, 0.06649, 0.1514, 0.05573, 0.1315, 0.07789, 0.1102, 0.0921, 0.102, 0.08212, 0.1254, 0.06649, 0.1102, 0.0921, 0.0921, 0.1102, 0.08212, 0.102, 0.102, 0.08212, 0.0921, 0.1102, 0.07789, 0.1315, 0.06649, 0.1254, 0.08212, 0.102, 0.07789, 0.1315, 0.06809, 0.1551, 0.05573, 0.1514, 0.06649, 0.1254, 0.06809, 0.1551, 0.0631, 0.1802, 0.05025, 0.179, 0.05573, 0.1514, 0.0631, 0.2058, 0.0631, 0.1802, 0.08823, 0.1827, 0.08823, 0.2033, 0.06809, 0.2309, 0.0631, 0.2058, 0.08823, 0.2033, 0.09226, 0.2236, 0.07789, 0.2545, 0.06809, 0.2309, 0.09226, 0.2236, 0.1002, 0.2426, 0.0921, 0.2758, 0.07789, 0.2545, 0.1002, 0.2426, 0.1116, 0.2598, 0.1102, 0.2939, 0.0921, 0.2758, 0.1116, 0.2598, 0.1262, 0.2744, 0.1315, 0.3081, 0.1102, 0.2939, 0.1262, 0.2744, 0.1434, 0.2859, 0.1551, 0.3179, 0.1315, 0.3081, 0.1434, 0.2859, 0.1624, 0.2938, 0.1802, 0.3229, 0.1551, 0.3179, 0.1624, 0.2938, 0.1827, 0.2978, 0.2058, 0.3229, 0.1802, 0.3229, 0.1827, 0.2978, 0.2033, 0.2978, 0.2309, 0.3179, 0.2058, 0.3229, 0.2033, 0.2978, 0.2236, 0.2938, 0.2545, 0.3081, 0.2309, 0.3179, 0.2236, 0.2938, 0.2426, 0.2859, 0.2758, 0.2939, 0.2545, 0.3081, 0.2426, 0.2859, 0.2598, 0.2744, 0.2939, 0.2758, 0.2758, 0.2939, 0.2598, 0.2744, 0.2744, 0.2598, 0.3081, 0.2545, 0.2939, 0.2758, 0.2744, 0.2598, 0.2859, 0.2426, 0.3179, 0.2309, 0.3081, 0.2545, 0.2859, 0.2426, 0.2938, 0.2236, 0.3229, 0.2058, 0.3179, 0.2309, 0.2938, 0.2236, 0.2978, 0.2033, 0.3229, 0.1802, 0.3229, 0.2058, 0.2978, 0.2033, 0.2978, 0.1827, 0.3179, 0.1551, 0.3229, 0.1802, 0.2978, 0.1827, 0.2938, 0.1624, 0.3081, 0.1315, 0.3179, 0.1551, 0.2938, 0.1624, 0.2859, 0.1434, 0.2939, 0.1102, 0.3081, 0.1315, 0.2859, 0.1434, 0.2744, 0.1262, 0.2758, 0.0921, 0.2939, 0.1102, 0.2744, 0.1262, 0.2598, 0.1116, 0.2545, 0.07789, 0.2758, 0.0921, 0.2598, 0.1116, 0.2426, 0.1002, 0.2309, 0.06809, 0.2545, 0.07789, 0.2426, 0.1002, 0.2236, 0.09226, 0.2058, 0.0631, 0.2309, 0.06809, 0.2236, 0.09226, 0.2033, 0.08823, 0.1802, 0.0631, 0.2058, 0.0631, 0.2033, 0.08823, 0.1827, 0.08823, 0.1551, 0.06809, 0.1802, 0.0631, 0.1827, 0.08823, 0.1624, 0.09226, 0.1315, 0.07789, 0.1551, 0.06809, 0.1624, 0.09226, 0.1434, 0.1002, 0.1102, 0.0921, 0.1315, 0.07789, 0.1434, 0.1002, 0.1262, 0.1116, 0.0921, 0.1102, 0.1102, 0.0921, 0.1262, 0.1116, 0.1116, 0.1262, 0.07789, 0.1315, 0.0921, 0.1102, 0.1116, 0.1262, 0.1002, 0.1434, 0.06809, 0.1551, 0.07789, 0.1315, 0.1002, 0.1434, 0.09226, 0.1624, 0.0631, 0.1802, 0.06809, 0.1551, 0.09226, 0.1624, 0.08823, 0.1827, 0.2077, 0.4778, 0.2077, 0.4984, 0.2069, 0.4984, 0.2069, 0.4778, 0.3627, 0.4473, 0.3627, 0.4473, 0.3627, 0.4473, 0.3627, 0.4473, 0.3627, 0.4473, 0.3627, 0.4473, 0.3627, 0.4473, 0.3627, 0.4473, 0.3627, 0.4473, 0.3627, 0.4473, 0.3627, 0.4473, 0.3627, 0.4473, 0.3627, 0.4473, 0.3627, 0.4473, 0.3627, 0.4473, 0.3627, 0.4473, 0.3627, 0.4473, 0.3627, 0.4473, 0.3627, 0.4473, 0.3627, 0.4473, 0.3627, 0.4473, 0.3627, 0.4473, 0.3627, 0.4473, 0.3627, 0.4473, 0.3627, 0.4473, 0.3627, 0.4473, 0.3627, 0.4473, 0.3627, 0.4473, 0.3627, 0.4473, 0.3627, 0.4473, 0.3627, 0.4473, 0.3627, 0.4473, 0.3627, 0.4473, 0.3627, 0.4473, 0.3627, 0.4473, 0.3627, 0.4473, 0.3627, 0.4473, 0.3627, 0.4473, 0.3627, 0.4473, 0.3627, 0.4473, 0.3627, 0.4473, 0.3627, 0.4473, 0.3627, 0.4473, 0.3627, 0.4473, 0.3627, 0.4473, 0.3627, 0.4473, 0.3627, 0.4473, 0.3627, 0.4473, 0.3627, 0.4473, 0.3627, 0.4473, 0.3627, 0.4473, 0.3627, 0.4473, 0.3627, 0.4473, 0.3627, 0.4473, 0.3627, 0.4473, 0.3627, 0.4473, 0.3627, 0.4473, 0.3627, 0.4473, 0.3627, 0.4473, 0.3627, 0.4473, 0.3627, 0.4473, 0.3627, 0.4473, 0.3627, 0.4473, 0.3627, 0.4473, 0.3627, 0.4473, 0.3627, 0.4473, 0.3627, 0.4473, 0.3627, 0.4473, 0.3627, 0.4473, 0.3627, 0.4473, 0.3627, 0.4473, 0.3627, 0.4473, 0.3627, 0.4473, 0.3627, 0.4473, 0.3627, 0.4473, 0.3627, 0.4473, 0.3627, 0.4473, 0.3627, 0.4473, 0.3627, 0.4473, 0.3627, 0.4473, 0.3627, 0.4473, 0.3627, 0.4473, 0.3627, 0.4473, 0.3627, 0.4473, 0.3627, 0.4473, 0.3627, 0.4473, 0.3627, 0.4473, 0.3627, 0.4473, 0.3627, 0.4473, 0.3627, 0.4473, 0.3627, 0.4473, 0.3627, 0.4473, 0.3627, 0.4473, 0.3627, 0.4473, 0.3627, 0.4473, 0.3627, 0.4473, 0.3627, 0.4473, 0.3627, 0.4473, 0.3627, 0.4473, 0.3627, 0.4473, 0.3627, 0.4473, 0.3627, 0.4473, 0.3627, 0.4473, 0.3627, 0.4473, 0.3627, 0.4473, 0.3627, 0.4473, 0.3627, 0.4473, 0.3627, 0.4473, 0.3627, 0.4473, 0.3627, 0.4473, 0.3627, 0.4473, 0.3627, 0.4473, 0.3627, 0.4473, 0.3627, 0.4473, 0.3627, 0.4473, 0.3627, 0.4473, 0.3627, 0.4473, 0.3627, 0.4473, 0.3627, 0.4473, 0.3627, 0.4473, 0.3627, 0.4473, 0.3627, 0.4473, 0.3627, 0.4473, 0.3627, 0.4473, 0.3627, 0.4473, 0.3627, 0.4473, 0.3627, 0.4473, 0.3627, 0.4473, 0.5293, 0.2493, 0.5293, 0.2198, 0.6112, 0.2198, 0.6112, 0.2493, 0.4064, 0.4976, 0.4064, 0.4623, 0.4884, 0.4623, 0.4884, 0.4976, 0.5293, 0.04976, 0.5293, 0.02042, 0.6112, 0.02042, 0.6112, 0.04976, 0.5293, 0.2198, 0.5293, 0.1871, 0.6112, 0.1871, 0.6112, 0.2198, 0.4064, 0.4623, 0.4064, 0.4275, 0.4884, 0.4275, 0.4884, 0.4623, 0.4064, 0.2993, 0.4064, 0.2743, 0.4884, 0.2743, 0.4884, 0.2993, 0.5293, 0.1871, 0.5293, 0.1524, 0.6112, 0.1524, 0.6112, 0.1871, 0.4064, 0.4275, 0.4064, 0.3948, 0.4884, 0.3948, 0.4884, 0.4275, 0.4064, 0.2743, 0.4064, 0.2449, 0.4884, 0.2449, 0.4884, 0.2743, 0.4064, 0.3948, 0.4064, 0.3653, 0.4884, 0.3653, 0.4884, 0.3948, 0.4064, 0.2449, 0.4064, 0.2123, 0.4884, 0.2123, 0.4884, 0.2449, 0.4064, 0.3653, 0.4064, 0.3401, 0.4884, 0.3401, 0.4884, 0.3653, 0.4064, 0.2123, 0.4064, 0.1776, 0.4884, 0.1776, 0.4884, 0.2123, 0.6112, 0.3401, 0.6112, 0.3695, 0.5293, 0.3695, 0.5293, 0.3401, 0.4064, 0.1776, 0.4064, 0.1423, 0.4884, 0.1423, 0.4884, 0.1776, 0.6112, 0.3695, 0.6112, 0.4021, 0.5293, 0.4021, 0.5293, 0.3695, 0.4064, 0.1423, 0.4064, 0.1076, 0.4884, 0.1076, 0.4884, 0.1423, 0.6112, 0.4021, 0.6112, 0.4368, 0.5293, 0.4368, 0.5293, 0.4021, 0.4064, 0.1076, 0.4064, 0.0749, 0.4884, 0.0749, 0.4884, 0.1076, 0.6112, 0.4368, 0.6112, 0.4721, 0.5293, 0.4721, 0.5293, 0.4368, 0.4064, 0.0749, 0.4064, 0.04547, 0.4884, 0.04547, 0.4884, 0.0749, 0.6112, 0.4721, 0.6112, 0.5068, 0.5293, 0.5068, 0.5293, 0.4721, 0.4064, 0.04547, 0.4064, 0.02042, 0.4884, 0.02042, 0.4884, 0.04547, 0.6112, 0.5068, 0.6112, 0.5395, 0.5293, 0.5395, 0.5293, 0.5068, 0.4064, 0.5941, 0.4064, 0.5648, 0.4884, 0.5648, 0.4884, 0.5941, 0.5293, 0.1524, 0.5293, 0.1171, 0.6112, 0.1171, 0.6112, 0.1524, 0.6112, 0.5395, 0.6112, 0.5689, 0.5293, 0.5689, 0.5293, 0.5395, 0.4064, 0.5648, 0.4064, 0.5323, 0.4884, 0.5323, 0.4884, 0.5648, 0.5293, 0.1171, 0.5293, 0.0824, 0.6112, 0.0824, 0.6112, 0.1171, 0.5293, 0.2743, 0.5293, 0.2493, 0.6112, 0.2493, 0.6112, 0.2743, 0.4064, 0.5323, 0.4064, 0.4976, 0.4884, 0.4976, 0.4884, 0.5323, 0.5293, 0.0824, 0.5293, 0.04976, 0.6112, 0.04976, 0.6112, 0.0824, 0.7701, 0.6252, 0.7701, 0.6345, 0.7383, 0.6345, 0.7383, 0.6252, 0.02126, 0.5546, 0.02126, 0.5374, 0.04351, 0.5374, 0.04351, 0.5546, 0.321, 0.5037, 0.321, 0.5228, 0.2987, 0.5228, 0.2987, 0.5037, 0.2069, 0.4575, 0.2069, 0.4778, 0.1847, 0.4778, 0.1847, 0.4575, 0.02126, 0.5692, 0.02126, 0.5546, 0.04351, 0.5546, 0.04351, 0.5692, 0.321, 0.4835, 0.321, 0.5037, 0.2987, 0.5037, 0.2987, 0.4835, 0.2069, 0.4384, 0.2069, 0.4575, 0.1847, 0.4575, 0.1847, 0.4384, 0.2069, 0.5376, 0.2069, 0.5547, 0.1847, 0.5547, 0.1847, 0.5376, 0.321, 0.4629, 0.321, 0.4835, 0.2987, 0.4835, 0.2987, 0.4629, 0.2069, 0.4211, 0.2069, 0.4384, 0.1847, 0.4384, 0.1847, 0.4211, 0.2069, 0.5186, 0.2069, 0.5376, 0.1847, 0.5376, 0.1847, 0.5186, 0.321, 0.4426, 0.321, 0.4629, 0.2987, 0.4629, 0.2987, 0.4426, 0.2069, 0.4064, 0.2069, 0.4211, 0.1847, 0.4211, 0.1847, 0.4064, 0.2069, 0.4984, 0.2069, 0.5186, 0.1847, 0.5186, 0.1847, 0.4984, 0.321, 0.4236, 0.321, 0.4426, 0.2987, 0.4426, 0.2987, 0.4236, 0.7245, 0.1369, 0.7245, 0.154, 0.7022, 0.154, 0.7022, 0.1369, 0.321, 0.4064, 0.321, 0.4236, 0.2987, 0.4236, 0.2987, 0.4064, 0.7245, 0.1178, 0.7245, 0.1369, 0.7022, 0.1369, 0.7022, 0.1178, 0.02126, 0.421, 0.02126, 0.4064, 0.04351, 0.4064, 0.04351, 0.421, 0.7245, 0.09758, 0.7245, 0.1178, 0.7022, 0.1178, 0.7022, 0.09758, 0.02126, 0.4381, 0.02126, 0.421, 0.04351, 0.421, 0.04351, 0.4381, 0.7245, 0.07694, 0.7245, 0.09758, 0.7022, 0.09758, 0.7022, 0.07694, 0.02126, 0.4572, 0.02126, 0.4381, 0.04351, 0.4381, 0.04351, 0.4572, 0.7245, 0.05668, 0.7245, 0.07694, 0.7022, 0.07694, 0.7022, 0.05668, 0.02126, 0.4774, 0.02126, 0.4572, 0.04351, 0.4572, 0.04351, 0.4774, 0.7245, 0.0376, 0.7245, 0.05668, 0.7022, 0.05668, 0.7022, 0.0376, 0.02126, 0.4981, 0.02126, 0.4774, 0.04351, 0.4774, 0.04351, 0.4981, 0.7245, 0.02042, 0.7245, 0.0376, 0.7022, 0.0376, 0.7022, 0.02042, 0.02126, 0.5183, 0.02126, 0.4981, 0.04351, 0.4981, 0.04351, 0.5183, 0.321, 0.54, 0.321, 0.5547, 0.2987, 0.5547, 0.2987, 0.54, 0.02126, 0.5374, 0.02126, 0.5183, 0.04351, 0.5183, 0.04351, 0.5374, 0.321, 0.5228, 0.321, 0.54, 0.2987, 0.54, 0.2987, 0.5228, 0.7484, 0.9684, 0.7383, 0.9684, 0.7383, 0.9182, 0.7484, 0.9182, 0.4064, 0.7924, 0.4064, 0.7407, 0.4566, 0.7407, 0.4566, 0.7924, 0.7022, 0.09758, 0.7022, 0.1178, 0.6521, 0.1178, 0.6521, 0.09758, 0.04351, 0.421, 0.04351, 0.4064, 0.09367, 0.4064, 0.09367, 0.421, 0.7582, 0.9684, 0.7484, 0.9684, 0.7484, 0.9182, 0.7582, 0.9182, 0.1764, 0.9513, 0.1345, 0.9513, 0.1345, 0.9012, 0.1764, 0.9012, 0.5293, 0.7786, 0.5293, 0.7268, 0.5794, 0.7268, 0.5794, 0.7786, 0.2987, 0.4064, 0.2987, 0.4236, 0.2486, 0.4236, 0.2486, 0.4064, 0.8392, 0.9216, 0.8492, 0.9216, 0.8492, 0.9717, 0.8392, 0.9717, 0.7022, 0.4213, 0.7022, 0.4629, 0.6521, 0.4629, 0.6521, 0.4213, 0.1847, 0.4984, 0.1847, 0.5186, 0.1345, 0.5186, 0.1345, 0.4984, 0.8587, 0.6599, 0.8109, 0.6599, 0.8109, 0.6098, 0.8587, 0.6098, 0.1847, 0.4064, 0.1847, 0.4211, 0.1345, 0.4211, 0.1345, 0.4064, 0.8293, 0.9216, 0.8392, 0.9216, 0.8392, 0.9717, 0.8293, 0.9717, 0.3627, 0.4064, 0.3627, 0.4064, 0.3627, 0.4064, 0.3627, 0.4064, 0.7022, 0.4141, 0.7022, 0.4213, 0.6521, 0.4213, 0.6521, 0.4141, 0.03884, 0.6374, 0.03884, 0.6276, 0.07163, 0.6276, 0.07163, 0.6374, 0.7022, 0.2514, 0.7022, 0.2598, 0.6705, 0.2598, 0.6705, 0.2514, 0.7748, 0.5206, 0.7748, 0.5306, 0.7431, 0.5306, 0.7431, 0.5206, 0.7701, 0.6169, 0.7701, 0.6252, 0.7383, 0.6252, 0.7383, 0.6169, 0.7022, 0.2421, 0.7022, 0.2514, 0.6705, 0.2514, 0.6705, 0.2421, 0.7748, 0.5107, 0.7748, 0.5206, 0.7431, 0.5206, 0.7431, 0.5107, 0.7701, 0.6098, 0.7701, 0.6169, 0.7383, 0.6169, 0.7383, 0.6098, 0.7022, 0.2323, 0.7022, 0.2421, 0.6705, 0.2421, 0.6705, 0.2323, 0.7748, 0.5014, 0.7748, 0.5107, 0.7431, 0.5107, 0.7431, 0.5014, 0.7748, 0.5497, 0.7748, 0.558, 0.7431, 0.558, 0.7431, 0.5497, 0.7022, 0.2223, 0.7022, 0.2323, 0.6705, 0.2323, 0.6705, 0.2223, 0.7748, 0.4931, 0.7748, 0.5014, 0.7431, 0.5014, 0.7431, 0.4931, 0.7748, 0.5404, 0.7748, 0.5497, 0.7431, 0.5497, 0.7431, 0.5404, 0.7022, 0.2124, 0.7022, 0.2223, 0.6705, 0.2223, 0.6705, 0.2124, 0.7748, 0.4859, 0.7748, 0.4931, 0.7431, 0.4931, 0.7431, 0.4859, 0.7748, 0.5306, 0.7748, 0.5404, 0.7431, 0.5404, 0.7431, 0.5306, 0.7022, 0.2032, 0.7022, 0.2124, 0.6705, 0.2124, 0.6705, 0.2032, 0.3622, 0.8873, 0.3622, 0.8957, 0.3305, 0.8957, 0.3305, 0.8873, 0.7022, 0.1948, 0.7022, 0.2032, 0.6705, 0.2032, 0.6705, 0.1948, 0.3622, 0.8781, 0.3622, 0.8873, 0.3305, 0.8873, 0.3305, 0.8781, 0.7701, 0.6818, 0.7701, 0.6889, 0.7383, 0.6889, 0.7383, 0.6818, 0.3622, 0.8683, 0.3622, 0.8781, 0.3305, 0.8781, 0.3305, 0.8683, 0.7701, 0.6735, 0.7701, 0.6818, 0.7383, 0.6818, 0.7383, 0.6735, 0.3622, 0.8582, 0.3622, 0.8683, 0.3305, 0.8683, 0.3305, 0.8582, 0.7701, 0.6642, 0.7701, 0.6735, 0.7383, 0.6735, 0.7383, 0.6642, 0.3622, 0.8484, 0.3622, 0.8582, 0.3305, 0.8582, 0.3305, 0.8484, 0.7701, 0.6544, 0.7701, 0.6642, 0.7383, 0.6642, 0.7383, 0.6544, 0.3622, 0.8391, 0.3622, 0.8484, 0.3305, 0.8484, 0.3305, 0.8391, 0.7701, 0.6443, 0.7701, 0.6544, 0.7383, 0.6544, 0.7383, 0.6443, 0.3622, 0.8308, 0.3622, 0.8391, 0.3305, 0.8391, 0.3305, 0.8308, 0.7701, 0.6345, 0.7701, 0.6443, 0.7383, 0.6443, 0.7383, 0.6345, 0.7022, 0.2598, 0.7022, 0.2669, 0.6705, 0.2669, 0.6705, 0.2598, 0.1847, 0.7155, 0.1847, 0.7694, 0.1345, 0.7694, 0.1345, 0.7155, 0.3627, 0.4064, 0.3627, 0.4064, 0.3627, 0.4064, 0.3627, 0.4064, 0.3627, 0.4064, 0.3627, 0.4064, 0.3627, 0.4064, 0.3627, 0.4064, 0.8455, 0.07454, 0.8355, 0.07552, 0.825, 0.02244, 0.8455, 0.02042, 0.05094, 0.8727, 0.04096, 0.8717, 0.04096, 0.8176, 0.0615, 0.8196, 0.04096, 0.8717, 0.03097, 0.8727, 0.02042, 0.8196, 0.04096, 0.8176, 0.8599, 0.7848, 0.8499, 0.7838, 0.8499, 0.7297, 0.8704, 0.7317, 0.8499, 0.7838, 0.8399, 0.7848, 0.8293, 0.7317, 0.8499, 0.7297, 0.9211, 0.3955, 0.9111, 0.3945, 0.9111, 0.3404, 0.9317, 0.3424, 0.9111, 0.3945, 0.9012, 0.3955, 0.8906, 0.3424, 0.9111, 0.3404, 0.93, 0.6649, 0.9201, 0.6639, 0.9201, 0.6098, 0.9406, 0.6118, 0.9201, 0.6639, 0.9101, 0.6649, 0.8995, 0.6118, 0.9201, 0.6098, 0.9346, 0.541, 0.9247, 0.54, 0.9247, 0.4859, 0.9452, 0.4879, 0.9247, 0.54, 0.9147, 0.541, 0.9041, 0.4879, 0.9247, 0.4859, 0.6768, 0.8724, 0.6668, 0.8714, 0.6668, 0.8173, 0.6874, 0.8194, 0.6668, 0.8714, 0.6569, 0.8724, 0.6463, 0.8194, 0.6668, 0.8173, 0.6516, 0.9133, 0.6616, 0.9133, 0.6669, 0.9671, 0.6463, 0.9671, 0.8555, 0.07552, 0.8455, 0.07454, 0.8455, 0.02042, 0.866, 0.02244, 0.02572, 0.9136, 0.03575, 0.9136, 0.04106, 0.9674, 0.02042, 0.9674, 0.6521, 0.5576, 0.6521, 0.5037, 0.7022, 0.5037, 0.7022, 0.5576, 0.7022, 0.07694, 0.7022, 0.09758, 0.6521, 0.09758, 0.6521, 0.07694, 0.6521, 0.3649, 0.6521, 0.3566, 0.7022, 0.3566, 0.7022, 0.3649, 0.8156, 0.4859, 0.8633, 0.4859, 0.8633, 0.5361, 0.8156, 0.5361, 0.6521, 0.3566, 0.6521, 0.3495, 0.7022, 0.3495, 0.7022, 0.3566, 0.02042, 0.7768, 0.02042, 0.7229, 0.07057, 0.7229, 0.07057, 0.7768, 0.04351, 0.4774, 0.04351, 0.4572, 0.09367, 0.4572, 0.09367, 0.4774, 0.6038, 0.9656, 0.5892, 0.9656, 0.5892, 0.9154, 0.6038, 0.9154, 0.8019, 0.3404, 0.8498, 0.3404, 0.8498, 0.3905, 0.8019, 0.3905, 0.3496, 0.7883, 0.3396, 0.7883, 0.3396, 0.7382, 0.3496, 0.7382, 0.09024, 0.9637, 0.08189, 0.9637, 0.08189, 0.9136, 0.09024, 0.9136, 0.04351, 0.4981, 0.04351, 0.4774, 0.09367, 0.4774, 0.09367, 0.4981, 0.9712, 0.9166, 0.9783, 0.9166, 0.9783, 0.9668, 0.9712, 0.9668, 0.7022, 0.02042, 0.7022, 0.0376, 0.6521, 0.0376, 0.6521, 0.02042, 0.2486, 0.7899, 0.2486, 0.7382, 0.2987, 0.7382, 0.2987, 0.7899, 0.2684, 0.9768, 0.2586, 0.9768, 0.2586, 0.9267, 0.2684, 0.9267, 0.2987, 0.54, 0.2987, 0.5547, 0.2486, 0.5547, 0.2486, 0.54, 0.6521, 0.3495, 0.6521, 0.3077, 0.7022, 0.3077, 0.7022, 0.3495, 0.953, 0.8758, 0.9112, 0.8758, 0.9112, 0.8256, 0.953, 0.8256, 0.2586, 0.9768, 0.2486, 0.9768, 0.2486, 0.9267, 0.2586, 0.9267, 0.7383, 0.7815, 0.7383, 0.7297, 0.7885, 0.7297, 0.7885, 0.7815, 0.4747, 0.9793, 0.4664, 0.9793, 0.4664, 0.9291, 0.4747, 0.9291, 0.1847, 0.4778, 0.1847, 0.4984, 0.1345, 0.4984, 0.1345, 0.4778, 0.04351, 0.5546, 0.04351, 0.5374, 0.09367, 0.5374, 0.09367, 0.5546, 0.9796, 0.3905, 0.9725, 0.3905, 0.9725, 0.3404, 0.9796, 0.3404, 0.3594, 0.7883, 0.3496, 0.7883, 0.3496, 0.7382, 0.3594, 0.7382, 0.2987, 0.4835, 0.2987, 0.5037, 0.2486, 0.5037, 0.2486, 0.4835, 0.6965, 0.7226, 0.6965, 0.7765, 0.6463, 0.7765, 0.6463, 0.7226, 0.7022, 0.4058, 0.7022, 0.4141, 0.6521, 0.4141, 0.6521, 0.4058, 0.2987, 0.4629, 0.2987, 0.4835, 0.2486, 0.4835, 0.2486, 0.4629, 0.1823, 0.8603, 0.1345, 0.8603, 0.1345, 0.8102, 0.1823, 0.8102, 0.1847, 0.4211, 0.1847, 0.4384, 0.1345, 0.4384, 0.1345, 0.4211, 0.7794, 0.8243, 0.7689, 0.8774, 0.7589, 0.8764, 0.7489, 0.8774, 0.7383, 0.8243, 0.7589, 0.8223, 0.8812, 0.1948, 0.9018, 0.1969, 0.8912, 0.2499, 0.8812, 0.249, 0.8712, 0.2499, 0.8607, 0.1969, 0.5498, 0.8195, 0.5703, 0.8215, 0.5598, 0.8746, 0.5498, 0.8736, 0.5398, 0.8746, 0.5293, 0.8215, 0.427, 0.8332, 0.4475, 0.8352, 0.437, 0.8883, 0.427, 0.8873, 0.417, 0.8883, 0.4064, 0.8352, 0.8499, 0.8256, 0.8704, 0.8277, 0.8599, 0.8807, 0.8499, 0.8798, 0.8399, 0.8807, 0.8293, 0.8277, 0.9274, 0.02042, 0.948, 0.02244, 0.9374, 0.07552, 0.9274, 0.07454, 0.9174, 0.07552, 0.9069, 0.02244, 0.2691, 0.8308, 0.2897, 0.8328, 0.2791, 0.8859, 0.2691, 0.8849, 0.2591, 0.8859, 0.2486, 0.8328, 0.9318, 0.7297, 0.9318, 0.7297, 0.9523, 0.7317, 0.9418, 0.7848, 0.9318, 0.7838, 0.9318, 0.7838, 0.9218, 0.7848, 0.9112, 0.7317, 0.9426, 0.2001, 0.9426, 0.1948, 0.9617, 0.1948, 0.9617, 0.2001, 0.6647, 0.6735, 0.6647, 0.6642, 0.6975, 0.6642, 0.6975, 0.6735, 0.6647, 0.6252, 0.6647, 0.6169, 0.6975, 0.6169, 0.6975, 0.6252, 0.03884, 0.6475, 0.03884, 0.6374, 0.07163, 0.6374, 0.07163, 0.6475, 0.6647, 0.6818, 0.6647, 0.6735, 0.6975, 0.6735, 0.6975, 0.6818, 0.6647, 0.6345, 0.6647, 0.6252, 0.6975, 0.6252, 0.6975, 0.6345, 0.03884, 0.6573, 0.03884, 0.6475, 0.07163, 0.6475, 0.07163, 0.6573, 0.1529, 0.6026, 0.1529, 0.5955, 0.1857, 0.5955, 0.1857, 0.6026, 0.6647, 0.6443, 0.6647, 0.6345, 0.6975, 0.6345, 0.6975, 0.6443, 0.03884, 0.6666, 0.03884, 0.6573, 0.07163, 0.6573, 0.07163, 0.6666, 0.1529, 0.611, 0.1529, 0.6026, 0.1857, 0.6026, 0.1857, 0.611, 0.03884, 0.675, 0.03884, 0.6666, 0.07163, 0.6666, 0.07163, 0.675, 0.1529, 0.6202, 0.1529, 0.611, 0.1857, 0.611, 0.1857, 0.6202, 0.03884, 0.6821, 0.03884, 0.675, 0.07163, 0.675, 0.07163, 0.6821, 0.1529, 0.6301, 0.1529, 0.6202, 0.1857, 0.6202, 0.1857, 0.6301, 0.4249, 0.6433, 0.4249, 0.6349, 0.4577, 0.6349, 0.4577, 0.6433, 0.1529, 0.6401, 0.1529, 0.6301, 0.1857, 0.6301, 0.1857, 0.6401, 0.4249, 0.6525, 0.4249, 0.6433, 0.4577, 0.6433, 0.4577, 0.6525, 0.1529, 0.6499, 0.1529, 0.6401, 0.1857, 0.6401, 0.1857, 0.6499, 0.4249, 0.6623, 0.4249, 0.6525, 0.4577, 0.6525, 0.4577, 0.6623, 0.1529, 0.6592, 0.1529, 0.6499, 0.1857, 0.6499, 0.1857, 0.6592, 0.4249, 0.6724, 0.4249, 0.6623, 0.4577, 0.6623, 0.4577, 0.6724, 0.1529, 0.6675, 0.1529, 0.6592, 0.1857, 0.6592, 0.1857, 0.6675, 0.4249, 0.6822, 0.4249, 0.6724, 0.4577, 0.6724, 0.4577, 0.6822, 0.1529, 0.6747, 0.1529, 0.6675, 0.1857, 0.6675, 0.1857, 0.6747, 0.4249, 0.6915, 0.4249, 0.6822, 0.4577, 0.6822, 0.4577, 0.6915, 0.03884, 0.6184, 0.03884, 0.61, 0.07163, 0.61, 0.07163, 0.6184, 0.6647, 0.6544, 0.6647, 0.6443, 0.6975, 0.6443, 0.6975, 0.6544, 0.4249, 0.6998, 0.4249, 0.6915, 0.4577, 0.6915, 0.4577, 0.6998, 0.03884, 0.6276, 0.03884, 0.6184, 0.07163, 0.6184, 0.07163, 0.6276, 0.6647, 0.6642, 0.6647, 0.6544, 0.6975, 0.6544, 0.6975, 0.6642, 0.6647, 0.6169, 0.6647, 0.6098, 0.6975, 0.6098, 0.6975, 0.6169, 0.2614, 0.6502, 0.2629, 0.6575, 0.2505, 0.6613, 0.2486, 0.6514, 0.2629, 0.6575, 0.2657, 0.6645, 0.2544, 0.6705, 0.2505, 0.6613, 0.2657, 0.6645, 0.2699, 0.6707, 0.2599, 0.6789, 0.2544, 0.6705, 0.2699, 0.6707, 0.2752, 0.676, 0.267, 0.686, 0.2599, 0.6789, 0.2752, 0.676, 0.2815, 0.6802, 0.2754, 0.6915, 0.267, 0.686, 0.2815, 0.6802, 0.2884, 0.6831, 0.2846, 0.6954, 0.2754, 0.6915, 0.2884, 0.6831, 0.2957, 0.6845, 0.2945, 0.6973, 0.2846, 0.6954, 0.2957, 0.6845, 0.3033, 0.6845, 0.3045, 0.6973, 0.2945, 0.6973, 0.3033, 0.6845, 0.3106, 0.6831, 0.3144, 0.6954, 0.3045, 0.6973, 0.3106, 0.6831, 0.3176, 0.6802, 0.3236, 0.6915, 0.3144, 0.6954, 0.3176, 0.6802, 0.3238, 0.676, 0.332, 0.686, 0.3236, 0.6915, 0.3238, 0.676, 0.3291, 0.6707, 0.3391, 0.6789, 0.332, 0.686, 0.3291, 0.6707, 0.3333, 0.6645, 0.3446, 0.6705, 0.3391, 0.6789, 0.3333, 0.6645, 0.3361, 0.6575, 0.3485, 0.6613, 0.3446, 0.6705, 0.3361, 0.6575, 0.3376, 0.6502, 0.3504, 0.6514, 0.3485, 0.6613, 0.3376, 0.6502, 0.3376, 0.6427, 0.3504, 0.6414, 0.3504, 0.6514, 0.3376, 0.6427, 0.3361, 0.6353, 0.3485, 0.6316, 0.3504, 0.6414, 0.3361, 0.6353, 0.3333, 0.6284, 0.3446, 0.6223, 0.3485, 0.6316, 0.3333, 0.6284, 0.3291, 0.6221, 0.3391, 0.614, 0.3446, 0.6223, 0.3291, 0.6221, 0.3238, 0.6168, 0.332, 0.6069, 0.3391, 0.614, 0.3238, 0.6168, 0.3176, 0.6126, 0.3236, 0.6013, 0.332, 0.6069, 0.3176, 0.6126, 0.3106, 0.6098, 0.3144, 0.5974, 0.3236, 0.6013, 0.3106, 0.6098, 0.3033, 0.6083, 0.3045, 0.5955, 0.3144, 0.5974, 0.3033, 0.6083, 0.2957, 0.6083, 0.2945, 0.5955, 0.3045, 0.5955, 0.2957, 0.6083, 0.2884, 0.6098, 0.2846, 0.5974, 0.2945, 0.5955, 0.2884, 0.6098, 0.2815, 0.6126, 0.2754, 0.6013, 0.2846, 0.5974, 0.2815, 0.6126, 0.2752, 0.6168, 0.267, 0.6069, 0.2754, 0.6013, 0.2752, 0.6168, 0.2699, 0.6221, 0.2599, 0.614, 0.267, 0.6069, 0.2699, 0.6221, 0.2657, 0.6284, 0.2544, 0.6223, 0.2599, 0.614, 0.2657, 0.6284, 0.2629, 0.6353, 0.2505, 0.6316, 0.2544, 0.6223, 0.2629, 0.6353, 0.2614, 0.6427, 0.2486, 0.6414, 0.2505, 0.6316, 0.2614, 0.6427, 0.2614, 0.6502, 0.2486, 0.6514, 0.2486, 0.6414, 0.5307, 0.659, 0.5293, 0.6516, 0.5293, 0.6441, 0.5307, 0.6368, 0.5336, 0.6298, 0.5378, 0.6236, 0.5431, 0.6183, 0.5493, 0.6141, 0.5562, 0.6112, 0.5636, 0.6098, 0.5711, 0.6098, 0.5785, 0.6112, 0.5854, 0.6141, 0.5917, 0.6183, 0.597, 0.6236, 0.6011, 0.6298, 0.604, 0.6368, 0.6055, 0.6441, 0.6055, 0.6516, 0.604, 0.659, 0.6011, 0.6659, 0.597, 0.6722, 0.5917, 0.6775, 0.5854, 0.6816, 0.5785, 0.6845, 0.5711, 0.686, 0.5636, 0.686, 0.5562, 0.6845, 0.5493, 0.6816, 0.5431, 0.6775, 0.5378, 0.6722, 0.5336, 0.6659, 0.4255, 0.9572, 0.4255, 0.9645, 0.4064, 0.9645, 0.4064, 0.9572, 0.9426, 0.2064, 0.9426, 0.2001, 0.9617, 0.2001, 0.9617, 0.2064, 0.4255, 0.9497, 0.4255, 0.9572, 0.4064, 0.9572, 0.4064, 0.9497, 0.9426, 0.2133, 0.9426, 0.2064, 0.9617, 0.2064, 0.9617, 0.2133, 0.4255, 0.9423, 0.4255, 0.9497, 0.4064, 0.9497, 0.4064, 0.9423, 0.9426, 0.2207, 0.9426, 0.2133, 0.9617, 0.2133, 0.9617, 0.2207, 0.4255, 0.9354, 0.4255, 0.9423, 0.4064, 0.9423, 0.4064, 0.9354, 0.9426, 0.2282, 0.9426, 0.2207, 0.9617, 0.2207, 0.9617, 0.2282, 0.4255, 0.9291, 0.4255, 0.9354, 0.4064, 0.9354, 0.4064, 0.9291, 0.9426, 0.2355, 0.9426, 0.2282, 0.9617, 0.2282, 0.9617, 0.2355, 0.9112, 0.9219, 0.9112, 0.9166, 0.9303, 0.9166, 0.9303, 0.9219, 0.9426, 0.2425, 0.9426, 0.2355, 0.9617, 0.2355, 0.9617, 0.2425, 0.9112, 0.9282, 0.9112, 0.9219, 0.9303, 0.9219, 0.9303, 0.9282, 0.5293, 0.9434, 0.5293, 0.9359, 0.5483, 0.9359, 0.5483, 0.9434, 0.9426, 0.2487, 0.9426, 0.2425, 0.9617, 0.2425, 0.9617, 0.2487, 0.9112, 0.9351, 0.9112, 0.9282, 0.9303, 0.9282, 0.9303, 0.9351, 0.5293, 0.9508, 0.5293, 0.9434, 0.5483, 0.9434, 0.5483, 0.9508, 0.9426, 0.254, 0.9426, 0.2487, 0.9617, 0.2487, 0.9617, 0.254, 0.9112, 0.9425, 0.9112, 0.9351, 0.9303, 0.9351, 0.9303, 0.9425, 0.5293, 0.9577, 0.5293, 0.9508, 0.5483, 0.9508, 0.5483, 0.9577, 0.5293, 0.9216, 0.5293, 0.9154, 0.5483, 0.9154, 0.5483, 0.9216, 0.9112, 0.95, 0.9112, 0.9425, 0.9303, 0.9425, 0.9303, 0.95, 0.5293, 0.964, 0.5293, 0.9577, 0.5483, 0.9577, 0.5483, 0.964, 0.5293, 0.9285, 0.5293, 0.9216, 0.5483, 0.9216, 0.5483, 0.9285, 0.9112, 0.9574, 0.9112, 0.95, 0.9303, 0.95, 0.9303, 0.9574, 0.5293, 0.9693, 0.5293, 0.964, 0.5483, 0.964, 0.5483, 0.9693, 0.5293, 0.9359, 0.5293, 0.9285, 0.5483, 0.9285, 0.5483, 0.9359, 0.9112, 0.9643, 0.9112, 0.9574, 0.9303, 0.9574, 0.9303, 0.9643, 0.4255, 0.9715, 0.4255, 0.9777, 0.4064, 0.9777, 0.4064, 0.9715, 0.9112, 0.9705, 0.9112, 0.9643, 0.9303, 0.9643, 0.9303, 0.9705, 0.4255, 0.9645, 0.4255, 0.9715, 0.4064, 0.9715, 0.4064, 0.9645, 0.6647, 0.6098, 0.6647, 0.6169, 0.6463, 0.6169, 0.6463, 0.6098, 0.6705, 0.2323, 0.6705, 0.2421, 0.6521, 0.2421, 0.6521, 0.2323, 0.6647, 0.6642, 0.6647, 0.6735, 0.6463, 0.6735, 0.6463, 0.6642, 0.6647, 0.6169, 0.6647, 0.6252, 0.6463, 0.6252, 0.6463, 0.6169, 0.03884, 0.6374, 0.03884, 0.6475, 0.02042, 0.6475, 0.02042, 0.6374, 0.6647, 0.6735, 0.6647, 0.6818, 0.6463, 0.6818, 0.6463, 0.6735, 0.6647, 0.6252, 0.6647, 0.6345, 0.6463, 0.6345, 0.6463, 0.6252, 0.03884, 0.6475, 0.03884, 0.6573, 0.02042, 0.6573, 0.02042, 0.6475, 0.1529, 0.5955, 0.1529, 0.6026, 0.1345, 0.6026, 0.1345, 0.5955, 0.6647, 0.6345, 0.6647, 0.6443, 0.6463, 0.6443, 0.6463, 0.6345, 0.03884, 0.6573, 0.03884, 0.6666, 0.02042, 0.6666, 0.02042, 0.6573, 0.1529, 0.6026, 0.1529, 0.611, 0.1345, 0.611, 0.1345, 0.6026, 0.03884, 0.6666, 0.03884, 0.675, 0.02042, 0.675, 0.02042, 0.6666, 0.1529, 0.611, 0.1529, 0.6202, 0.1345, 0.6202, 0.1345, 0.611, 0.03884, 0.675, 0.03884, 0.6821, 0.02042, 0.6821, 0.02042, 0.675, 0.1529, 0.6202, 0.1529, 0.6301, 0.1345, 0.6301, 0.1345, 0.6202, 0.4249, 0.6349, 0.4249, 0.6433, 0.4064, 0.6433, 0.4064, 0.6349, 0.1529, 0.6301, 0.1529, 0.6401, 0.1345, 0.6401, 0.1345, 0.6301, 0.4249, 0.6433, 0.4249, 0.6525, 0.4064, 0.6525, 0.4064, 0.6433, 0.1529, 0.6401, 0.1529, 0.6499, 0.1345, 0.6499, 0.1345, 0.6401, 0.4249, 0.6525, 0.4249, 0.6623, 0.4064, 0.6623, 0.4064, 0.6525, 0.1529, 0.6499, 0.1529, 0.6592, 0.1345, 0.6592, 0.1345, 0.6499, 0.4249, 0.6623, 0.4249, 0.6724, 0.4064, 0.6724, 0.4064, 0.6623, 0.1529, 0.6592, 0.1529, 0.6675, 0.1345, 0.6675, 0.1345, 0.6592, 0.4249, 0.6724, 0.4249, 0.6822, 0.4064, 0.6822, 0.4064, 0.6724, 0.1529, 0.6675, 0.1529, 0.6747, 0.1345, 0.6747, 0.1345, 0.6675, 0.4249, 0.6822, 0.4249, 0.6915, 0.4064, 0.6915, 0.4064, 0.6822, 0.03884, 0.61, 0.03884, 0.6184, 0.02042, 0.6184, 0.02042, 0.61, 0.6647, 0.6443, 0.6647, 0.6544, 0.6463, 0.6544, 0.6463, 0.6443, 0.4249, 0.6915, 0.4249, 0.6998, 0.4064, 0.6998, 0.4064, 0.6915, 0.03884, 0.6184, 0.03884, 0.6276, 0.02042, 0.6276, 0.02042, 0.6184, 0.6647, 0.6544, 0.6647, 0.6642, 0.6463, 0.6642, 0.6463, 0.6544, 0.1847, 0.4575, 0.1847, 0.4778, 0.1345, 0.4778, 0.1345, 0.4575, 0.7022, 0.05668, 0.7022, 0.07694, 0.6521, 0.07694, 0.6521, 0.05668, 0.1847, 0.4384, 0.1847, 0.4575, 0.1345, 0.4575, 0.1345, 0.4384, 0.2987, 0.4426, 0.2987, 0.4629, 0.2486, 0.4629, 0.2486, 0.4426, 0.7022, 0.0376, 0.7022, 0.05668, 0.6521, 0.05668, 0.6521, 0.0376, 0.04351, 0.5183, 0.04351, 0.4981, 0.09367, 0.4981, 0.09367, 0.5183, 0.2987, 0.4236, 0.2987, 0.4426, 0.2486, 0.4426, 0.2486, 0.4236, 0.04351, 0.5374, 0.04351, 0.5183, 0.09367, 0.5183, 0.09367, 0.5374, 0.7022, 0.1369, 0.7022, 0.154, 0.6521, 0.154, 0.6521, 0.1369, 0.2987, 0.5228, 0.2987, 0.54, 0.2486, 0.54, 0.2486, 0.5228, 0.7022, 0.1178, 0.7022, 0.1369, 0.6521, 0.1369, 0.6521, 0.1178, 0.04351, 0.4381, 0.04351, 0.421, 0.09367, 0.421, 0.09367, 0.4381, 0.2987, 0.5037, 0.2987, 0.5228, 0.2486, 0.5228, 0.2486, 0.5037, 0.1847, 0.5376, 0.1847, 0.5547, 0.1345, 0.5547, 0.1345, 0.5376, 0.04351, 0.4572, 0.04351, 0.4381, 0.09367, 0.4381, 0.09367, 0.4572, 0.1847, 0.5186, 0.1847, 0.5376, 0.1345, 0.5376, 0.1345, 0.5186, 0.05025, 0.179, 0.05025, 0.2071, 0.03065, 0.209, 0.03065, 0.177, 0.05025, 0.2071, 0.05573, 0.2347, 0.03689, 0.2404, 0.03065, 0.209, 0.05573, 0.2347, 0.06649, 0.2606, 0.04913, 0.2699, 0.03689, 0.2404, 0.06649, 0.2606, 0.08212, 0.284, 0.06689, 0.2965, 0.04913, 0.2699, 0.08212, 0.284, 0.102, 0.3039, 0.08951, 0.3191, 0.06689, 0.2965, 0.102, 0.3039, 0.1254, 0.3195, 0.1161, 0.3369, 0.08951, 0.3191, 0.1254, 0.3195, 0.1514, 0.3303, 0.1457, 0.3491, 0.1161, 0.3369, 0.1514, 0.3303, 0.179, 0.3358, 0.177, 0.3554, 0.1457, 0.3491, 0.179, 0.3358, 0.2071, 0.3358, 0.209, 0.3554, 0.177, 0.3554, 0.2071, 0.3358, 0.2347, 0.3303, 0.2404, 0.3491, 0.209, 0.3554, 0.2347, 0.3303, 0.2606, 0.3195, 0.2699, 0.3369, 0.2404, 0.3491, 0.2606, 0.3195, 0.284, 0.3039, 0.2965, 0.3191, 0.2699, 0.3369, 0.284, 0.3039, 0.3039, 0.284, 0.3191, 0.2965, 0.2965, 0.3191, 0.3039, 0.284, 0.3195, 0.2606, 0.3369, 0.2699, 0.3191, 0.2965, 0.3195, 0.2606, 0.3303, 0.2347, 0.3491, 0.2404, 0.3369, 0.2699, 0.3303, 0.2347, 0.3358, 0.2071, 0.3554, 0.209, 0.3491, 0.2404, 0.3358, 0.2071, 0.3358, 0.179, 0.3554, 0.177, 0.3554, 0.209, 0.3358, 0.179, 0.3303, 0.1514, 0.3491, 0.1457, 0.3554, 0.177, 0.3303, 0.1514, 0.3195, 0.1254, 0.3369, 0.1161, 0.3491, 0.1457, 0.3195, 0.1254, 0.3039, 0.102, 0.3191, 0.08951, 0.3369, 0.1161, 0.3039, 0.102, 0.284, 0.08212, 0.2965, 0.06689, 0.3191, 0.08951, 0.284, 0.08212, 0.2606, 0.06649, 0.2699, 0.04913, 0.2965, 0.06689, 0.2606, 0.06649, 0.2347, 0.05573, 0.2404, 0.03689, 0.2699, 0.04913, 0.2347, 0.05573, 0.2071, 0.05025, 0.209, 0.03065, 0.2404, 0.03689, 0.2071, 0.05025, 0.179, 0.05025, 0.177, 0.03065, 0.209, 0.03065, 0.179, 0.05025, 0.1514, 0.05573, 0.1457, 0.03689, 0.177, 0.03065, 0.1514, 0.05573, 0.1254, 0.06649, 0.1161, 0.04913, 0.1457, 0.03689, 0.1254, 0.06649, 0.102, 0.08212, 0.08951, 0.06689, 0.1161, 0.04913, 0.102, 0.08212, 0.08212, 0.102, 0.06689, 0.08951, 0.08951, 0.06689, 0.08212, 0.102, 0.06649, 0.1254, 0.04913, 0.1161, 0.06689, 0.08951, 0.06649, 0.1254, 0.05573, 0.1514, 0.03689, 0.1457, 0.04913, 0.1161, 0.05573, 0.1514, 0.05025, 0.179, 0.03065, 0.177, 0.03689, 0.1457, 0.7662, 0.1251, 0.7662, 0.09047, 0.7841, 0.08874, 0.7841, 0.1201])
me_cilindro.materials.append(mat_material_001)
me_cilindro.use_remesh_preserve_attributes = False
me_cilindro.use_mirror_x = True
me_cilindro.update()

# ---- objects
ob_cilindro = bpy.data.objects.new('Cilindro', me_cilindro)

# ---- transforms, parenting, visibility, modifiers, constraints
ob_cilindro.location = (0.0, 0.0, 0.0)
ob_cilindro.rotation_euler = (1.571, -0.0, 1.571)
ob_cilindro.lineart.crease_threshold = 0.0
ob_cilindro.use_mesh_mirror_x = True
_m = ob_cilindro.modifiers.new('Simetrizar', 'MIRROR')
_m.use_axis = (False, False, True)
_m.use_bisect_axis = (False, False, True)
_m.use_clip = True

# ---- collection membership
col_collection_1.objects.link(ob_cilindro)

# ---- scene / render settings (as saved in the file)
scene.frame_start = 1; scene.frame_end = 250; scene.frame_set(1)
scene.render.engine = 'BLENDER_EEVEE_NEXT'
scene.render.resolution_percentage = 50
scene.render.dither_intensity = 0.0
scene.cycles.use_denoising = False
scene.cycles.samples = 128
scene.cycles.sampling_pattern = 'TABULATED_SOBOL'
scene.cycles.use_adaptive_sampling = False
scene.cycles.use_light_tree = False
scene.cycles.blur_glossy = 0.0
scene.cycles.sample_clamp_indirect = 0.0
scene.view_settings.view_transform = 'Standard'
bpy.context.view_layer.update()

# ---- added for rendering (the .blend has no active camera and no usable light): camera, sun
cam_auto = bpy.data.cameras.new('AutoCamera')
cam_auto.lens = 50.0
cam_auto.sensor_width = 36.0
cam_auto.clip_end = 1000.0
ob_auto_camera = bpy.data.objects.new('AutoCamera', cam_auto)
scene.collection.objects.link(ob_auto_camera)
ob_auto_camera.location = (0.617063, -0.740476, 0.49365)
ob_auto_camera.rotation_euler = (1.09748, -7.21219e-08, 0.694738)
scene.camera = ob_auto_camera
light_auto_sun = bpy.data.lights.new('AutoSun', 'SUN')
light_auto_sun.energy = 3.0
light_auto_sun.angle = 0.0523599
ob_auto_sun = bpy.data.objects.new('AutoSun', light_auto_sun)
scene.collection.objects.link(ob_auto_sun)
ob_auto_sun.rotation_euler = (0.872665, 0.174533, 0.523599)
bpy.context.view_layer.update()
